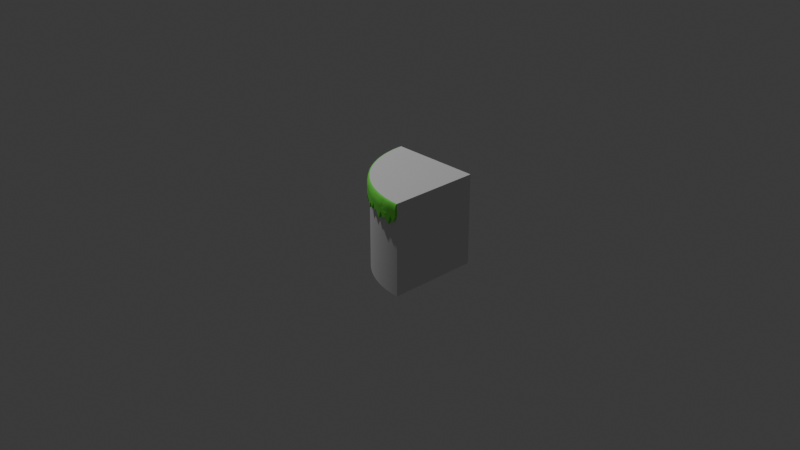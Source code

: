 # Source: Cake_2.0.blend  (saved by Blender 4.0.36; exported with 4.5.12 LTS)
import bpy
from mathutils import Matrix  # noqa: F401  (used for matrix-valued properties, if any)

bpy.ops.wm.read_factory_settings(use_empty=True)
scene = bpy.context.scene
scene.name = 'Scene'

# ---- collections
col_collection = bpy.data.collections.new('Collection'); scene.collection.children.link(col_collection)

# ---- materials (node trees are filled in below, after node groups)
mat_material = bpy.data.materials.new('Material')
mat_material.use_transparent_shadow = False

# ---- material node trees
mat_material.use_nodes = True; mat_material.node_tree.nodes.clear()
_N = mat_material.node_tree.nodes; _L = mat_material.node_tree.links
n0 = _N.new('ShaderNodeBsdfPrincipled'); n0.name = 'Principled BSDF'; n0.location = (10, 300)
n0.inputs[0].default_value = (0.1934, 0.8824, 0.101, 1.0)
n0.inputs[2].default_value = 1.0
n0.inputs[3].default_value = 1.45
n1 = _N.new('ShaderNodeOutputMaterial'); n1.name = 'Material Output'; n1.location = (300, 300)
_L.new(n0.outputs[0], n1.inputs[0])
n1.is_active_output = True

# ---- world
world_world = bpy.data.worlds.new('World'); scene.world = world_world
world_world.use_nodes = True; world_world.node_tree.nodes.clear()
_N = world_world.node_tree.nodes; _L = world_world.node_tree.links
n0 = _N.new('ShaderNodeOutputWorld'); n0.name = 'World Output'; n0.location = (300, 300)
n1 = _N.new('ShaderNodeBackground'); n1.name = 'Background'; n1.location = (10, 300)
n1.inputs[0].default_value = (0.05088, 0.05088, 0.05088, 1.0)
_L.new(n1.outputs[0], n0.inputs[0])
n0.is_active_output = True
world_world.color = (0.05088, 0.05088, 0.05088)
world_world.use_sun_shadow = False
world_world.sun_shadow_jitter_overblur = 0.0

# ---- cameras
cam_camera = bpy.data.cameras.new('Camera')
cam_camera.clip_end = 100.0
cam_camera.ortho_scale = 7.314

# ---- lights
light_light = bpy.data.lights.new('Light', 'POINT')
light_light.transmission_factor = 0.0
light_light.use_soft_falloff = False
light_light.energy = 1000.0
light_light.shadow_soft_size = 0.1
light_light.shadow_maximum_resolution = 0.006
light_light.use_absolute_resolution = True

# ---- meshes
me_cube_001 = bpy.data.meshes.new('Cube.001')
me_cube_001.from_pydata([(-0.5239, 0.5023, 0.4281), (-0.4981, 0.5019, 0.5), (-0.5236, 0.5023, 0.4408), (-0.5226, 0.5023, 0.452), (-0.5211, 0.5023, 0.4619), (-0.5189, 0.5023, 0.4711), (-0.5163, 0.5023, 0.4793), (-0.5132, 0.5022, 0.4862), (-0.5098, 0.5022, 0.4919), (-0.5061, 0.5022, 0.496), (-0.5021, 0.5022, 0.4985), (-0.5239, 0.5022, 0.4074), (-0.5239, 0.5023, 0.3859), (-0.5239, 0.5023, 0.3677), (-0.2083, -0.2065, 0.5), (-0.2215, -0.1926, 0.5001), (-0.2353, -0.1781, 0.5), (-0.2613, -0.1486, 0.5), (-0.2861, -0.1182, 0.5), (-0.3096, -0.08675, 0.5), (-0.3229, -0.06784, 0.5), (-0.3399, -0.04185, 0.5), (-0.353, -0.02128, 0.5), (-0.3727, 0.01269, 0.5), (-0.3911, 0.0474, 0.5), (-0.4002, 0.06618, 0.5), (-0.4121, 0.09199, 0.5), (-0.4236, 0.1188, 0.5), (-0.4378, 0.1555, 0.5), (-0.4454, 0.1774, 0.5001), (-0.4547, 0.2068, 0.5), (-0.4617, 0.2303, 0.5), (-0.4715, 0.2683, 0.5), (-0.4797, 0.3067, 0.5), (-0.4864, 0.3454, 0.5), (-0.4892, 0.3654, 0.5), (-0.4917, 0.3843, 0.5), (-0.4953, 0.4234, 0.5), (-0.4975, 0.4626, 0.5), (-0.5023, 0.4627, 0.4985), (-0.5025, 0.4245, 0.4983), (-0.4999, 0.3888, 0.4987), (-0.4955, 0.3642, 0.4987), (-0.4901, 0.3371, 0.4989), (-0.4841, 0.3016, 0.4991), (-0.4776, 0.2676, 0.4991), (-0.4699, 0.2326, 0.499), (-0.4612, 0.2061, 0.4989), (-0.4517, 0.1767, 0.499), (-0.4422, 0.1502, 0.4992), (-0.4306, 0.1188, 0.499), (-0.4183, 0.09122, 0.4987), (-0.4064, 0.06456, 0.4989), (-0.3933, 0.04212, 0.499), (-0.3783, 0.01076, 0.499), (-0.363, -0.01586, 0.499), (-0.3471, -0.04137, 0.4988), (-0.3294, -0.0674, 0.4989), (-0.3137, -0.09037, 0.4991), (-0.2936, -0.1175, 0.4987), (-0.2727, -0.1418, 0.499), (-0.2507, -0.1665, 0.499), (-0.228, -0.1908, 0.4988), (-0.2079, -0.2113, 0.4994), (-0.5062, 0.4619, 0.496), (-0.5064, 0.4256, 0.4949), (-0.5049, 0.3911, 0.4949), (-0.5002, 0.3627, 0.4952), (-0.4946, 0.3314, 0.4955), (-0.4885, 0.2981, 0.496), (-0.4822, 0.2666, 0.496), (-0.4746, 0.2341, 0.4958), (-0.4658, 0.2054, 0.4956), (-0.4563, 0.1761, 0.4958), (-0.4462, 0.1476, 0.496), (-0.4354, 0.1186, 0.4958), (-0.4232, 0.09047, 0.4953), (-0.4111, 0.06417, 0.4957), (-0.398, 0.03883, 0.4958), (-0.3832, 0.01111, 0.4956), (-0.3684, -0.01544, 0.4954), (-0.3526, -0.04098, 0.4956), (-0.3352, -0.06691, 0.4958), (-0.3177, -0.09205, 0.4957), (-0.3, -0.1169, 0.4952), (-0.2788, -0.1413, 0.4955), (-0.2571, -0.1659, 0.4954), (-0.2344, -0.19, 0.495), (-0.21, -0.2144, 0.4974), (-0.51, 0.4606, 0.4919), (-0.5101, 0.4254, 0.4889), (-0.509, 0.3917, 0.4892), (-0.5042, 0.361, 0.4901), (-0.4985, 0.3283, 0.4907), (-0.4924, 0.2963, 0.4915), (-0.4862, 0.2655, 0.4915), (-0.4787, 0.2341, 0.4914), (-0.4699, 0.2048, 0.4911), (-0.4605, 0.1751, 0.4916), (-0.45, 0.146, 0.4918), (-0.4395, 0.1178, 0.4918), (-0.4276, 0.08985, 0.491), (-0.4153, 0.06387, 0.4916), (-0.4019, 0.03807, 0.4919), (-0.3872, 0.01137, 0.4912), (-0.3732, -0.01492, 0.4908), (-0.357, -0.04075, 0.4909), (-0.3403, -0.06652, 0.4914), (-0.3229, -0.0916, 0.4908), (-0.3053, -0.1164, 0.4905), (-0.2841, -0.1408, 0.4906), (-0.2624, -0.1653, 0.4906), (-0.2401, -0.1892, 0.4901), (-0.2135, -0.2169, 0.4949), (-0.5134, 0.4599, 0.4862), (-0.5136, 0.4249, 0.4818), (-0.5121, 0.3914, 0.4808), (-0.5074, 0.3587, 0.4821), (-0.5017, 0.3263, 0.4828), (-0.4956, 0.2947, 0.4841), (-0.4895, 0.264, 0.484), (-0.4822, 0.2336, 0.4843), (-0.4735, 0.2035, 0.4838), (-0.4641, 0.1739, 0.4847), (-0.4536, 0.1449, 0.485), (-0.4432, 0.1167, 0.4852), (-0.4317, 0.08919, 0.4842), (-0.4192, 0.06343, 0.485), (-0.4054, 0.03775, 0.4856), (-0.3909, 0.01158, 0.4844), (-0.3769, -0.01459, 0.484), (-0.3608, -0.04051, 0.4838), (-0.3448, -0.06614, 0.4848), (-0.3278, -0.09119, 0.484), (-0.3099, -0.1158, 0.4846), (-0.2888, -0.1403, 0.4847), (-0.2671, -0.1646, 0.4853), (-0.2451, -0.1884, 0.4857), (-0.2164, -0.2188, 0.4904), (-0.5165, 0.4591, 0.4793), (-0.5167, 0.4233, 0.4732), (-0.5152, 0.3894, 0.4719), (-0.5107, 0.3568, 0.473), (-0.5049, 0.3245, 0.4733), (-0.4989, 0.293, 0.4743), (-0.4929, 0.2625, 0.4744), (-0.4857, 0.2323, 0.4751), (-0.477, 0.2024, 0.4747), (-0.4677, 0.1729, 0.4757), (-0.4573, 0.144, 0.476), (-0.4469, 0.1158, 0.4763), (-0.4356, 0.08863, 0.4753), (-0.423, 0.06274, 0.4759), (-0.4091, 0.03733, 0.4767), (-0.3947, 0.01174, 0.4756), (-0.3805, -0.01413, 0.4772), (-0.3645, -0.04007, 0.4765), (-0.349, -0.06558, 0.4784), (-0.3324, -0.0906, 0.4779), (-0.314, -0.1153, 0.4784), (-0.293, -0.1397, 0.4791), (-0.2709, -0.1639, 0.4797), (-0.2493, -0.1878, 0.4806), (-0.2191, -0.2209, 0.4831), (-0.5191, 0.4579, 0.4711), (-0.5193, 0.4213, 0.4639), (-0.518, 0.3886, 0.4628), (-0.5141, 0.3562, 0.4639), (-0.5084, 0.324, 0.4641), (-0.5024, 0.2925, 0.4646), (-0.4964, 0.262, 0.4646), (-0.4893, 0.2319, 0.4655), (-0.4807, 0.2021, 0.4654), (-0.4715, 0.1726, 0.4663), (-0.4611, 0.1437, 0.4668), (-0.4507, 0.1156, 0.4671), (-0.4394, 0.08837, 0.4664), (-0.4269, 0.06242, 0.4666), (-0.413, 0.03725, 0.4678), (-0.3985, 0.012, 0.4673), (-0.3842, -0.01352, 0.4686), (-0.368, -0.03942, 0.468), (-0.3525, -0.06495, 0.4695), (-0.336, -0.09002, 0.4696), (-0.3176, -0.1147, 0.4694), (-0.2965, -0.1391, 0.4711), (-0.2741, -0.1632, 0.4711), (-0.2529, -0.1873, 0.4727), (-0.2211, -0.2223, 0.4734), (-0.5213, 0.4568, 0.459), (-0.5214, 0.4203, 0.4533), (-0.5207, 0.3887, 0.4531), (-0.5173, 0.3564, 0.4543), (-0.5117, 0.3241, 0.4541), (-0.5058, 0.2927, 0.4541), (-0.4998, 0.2624, 0.4534), (-0.4926, 0.2321, 0.4546), (-0.484, 0.2022, 0.455), (-0.4748, 0.1728, 0.4558), (-0.4645, 0.1439, 0.4565), (-0.4541, 0.1157, 0.4567), (-0.4429, 0.08882, 0.4549), (-0.4303, 0.06251, 0.4567), (-0.4164, 0.03741, 0.4583), (-0.4018, 0.01237, 0.4579), (-0.3875, -0.01281, 0.4592), (-0.3712, -0.03864, 0.4589), (-0.3559, -0.06374, 0.4582), (-0.3393, -0.08929, 0.4603), (-0.3209, -0.1141, 0.46), (-0.2995, -0.1386, 0.4618), (-0.2768, -0.1627, 0.4613), (-0.2558, -0.1869, 0.463), (-0.2225, -0.2234, 0.4621), (-0.5228, 0.4556, 0.4456), (-0.523, 0.4201, 0.4402), (-0.5229, 0.3886, 0.4411), (-0.5195, 0.3561, 0.4431), (-0.5139, 0.3234, 0.4422), (-0.5084, 0.2931, 0.443), (-0.5024, 0.263, 0.4407), (-0.4951, 0.2324, 0.4426), (-0.4865, 0.2029, 0.4422), (-0.4774, 0.1729, 0.4444), (-0.4671, 0.144, 0.4452), (-0.4568, 0.116, 0.4447), (-0.4457, 0.09006, 0.4391), (-0.433, 0.06309, 0.4437), (-0.4189, 0.03752, 0.4473), (-0.4044, 0.01301, 0.4458), (-0.3899, -0.01222, 0.4484), (-0.3738, -0.03746, 0.4472), (-0.3586, -0.06162, 0.443), (-0.3419, -0.08781, 0.447), (-0.3232, -0.1136, 0.4497), (-0.302, -0.1377, 0.4497), (-0.2791, -0.1623, 0.451), (-0.258, -0.1865, 0.4528), (-0.2234, -0.2244, 0.4518), (-0.5238, 0.4553, 0.4349), (-0.5245, 0.4194, 0.4289), (-0.5246, 0.3877, 0.4277), (-0.5207, 0.3562, 0.4276), (-0.5153, 0.3223, 0.4295), (-0.5101, 0.2935, 0.4318), (-0.5043, 0.264, 0.4286), (-0.4971, 0.2336, 0.4272), (-0.4887, 0.2046, 0.4252), (-0.4792, 0.1736, 0.4305), (-0.4688, 0.1438, 0.4343), (-0.4586, 0.1164, 0.4321), (-0.4482, 0.09186, 0.421), (-0.4351, 0.06423, 0.427), (-0.4208, 0.03811, 0.4329), (-0.4066, 0.0145, 0.4283), (-0.3917, -0.01125, 0.4341), (-0.3756, -0.03575, 0.4326), (-0.3608, -0.05891, 0.4252), (-0.3438, -0.08583, 0.4299), (-0.3248, -0.1123, 0.4354), (-0.3041, -0.1361, 0.4298), (-0.2809, -0.1615, 0.4367), (-0.2595, -0.1858, 0.4401), (-0.225, -0.2246, 0.4402), (-0.5241, 0.4551, 0.4235), (-0.5242, 0.421, 0.4138), (-0.5251, 0.3863, 0.4143), (-0.5211, 0.3604, 0.4116), (-0.5157, 0.321, 0.4184), (-0.5108, 0.2938, 0.4215), (-0.5053, 0.2654, 0.4181), (-0.4988, 0.237, 0.4071), (-0.4904, 0.2076, 0.4064), (-0.4805, 0.175, 0.4148), (-0.4694, 0.1435, 0.425), (-0.4597, 0.1174, 0.4202), (-0.4502, 0.09478, 0.4047), (-0.4367, 0.06589, 0.4099), (-0.4224, 0.03969, 0.4148), (-0.4083, 0.01662, 0.4092), (-0.393, -0.009827, 0.417), (-0.3766, -0.03384, 0.417), (-0.3621, -0.05559, 0.4073), (-0.3449, -0.08419, 0.4139), (-0.3268, -0.1096, 0.4164), (-0.3059, -0.134, 0.4093), (-0.2823, -0.1597, 0.4178), (-0.2605, -0.1844, 0.4272), (-0.2241, -0.2257, 0.428), (-0.2234, -0.2259, 0.3934), (-0.2626, -0.1814, 0.4001), (-0.2817, -0.1601, 0.39), (-0.3049, -0.1337, 0.3835), (-0.329, -0.1065, 0.3989), (-0.3466, -0.08095, 0.3962), (-0.3639, -0.05073, 0.3822), (-0.3774, -0.03163, 0.3966), (-0.3944, -0.00708, 0.3942), (-0.41, 0.01983, 0.3758), (-0.4244, 0.04304, 0.3875), (-0.4385, 0.06898, 0.3856), (-0.4531, 0.1016, 0.3792), (-0.461, 0.1199, 0.4043), (-0.4698, 0.1434, 0.4127), (-0.4818, 0.178, 0.3864), (-0.4907, 0.2082, 0.3696), (-0.5, 0.2418, 0.3679), (-0.5061, 0.2682, 0.4009), (-0.511, 0.294, 0.4076), (-0.5154, 0.3198, 0.401), (-0.5226, 0.362, 0.3899), (-0.5262, 0.392, 0.3784), (-0.5242, 0.4245, 0.3912), (-0.5241, 0.4566, 0.4036), (-0.2246, -0.2249, 0.3603), (-0.2659, -0.1782, 0.3644), (-0.2822, -0.1594, 0.358), (-0.3061, -0.1315, 0.3278), (-0.3302, -0.1049, 0.3914), (-0.3472, -0.07954, 0.3783), (-0.3677, -0.04495, 0.3508), (-0.3789, -0.02922, 0.3761), (-0.3958, -0.00506, 0.3672), (-0.411, 0.02122, 0.3254), (-0.4247, 0.04362, 0.3595), (-0.4397, 0.07184, 0.3628), (-0.4547, 0.1072, 0.3487), (-0.4632, 0.1253, 0.3856), (-0.4708, 0.145, 0.3982), (-0.4819, 0.1779, 0.3562), (-0.4899, 0.2054, 0.3588), (-0.5033, 0.255, 0.3214), (-0.5075, 0.2752, 0.3774), (-0.5115, 0.2959, 0.3907), (-0.5161, 0.3244, 0.3739), (-0.5224, 0.3636, 0.3773), (-0.5263, 0.4002, 0.332), (-0.5242, 0.4275, 0.3655), (-0.5241, 0.4583, 0.3859), (-0.231, -0.2181, 0.2831), (-0.2682, -0.1758, 0.3179), (-0.2819, -0.1597, 0.3457), (-0.3058, -0.1311, 0.2889), (-0.3301, -0.1048, 0.3671), (-0.3472, -0.07967, 0.365), (-0.3743, -0.03645, 0.309), (-0.3798, -0.02907, 0.3614), (-0.3964, -0.004584, 0.3425), (-0.4079, 0.02296, 0.2755), (-0.4246, 0.04312, 0.3336), (-0.4391, 0.07065, 0.3509), (-0.4549, 0.1111, 0.3092), (-0.4663, 0.1341, 0.3638), (-0.472, 0.1476, 0.3807), (-0.4822, 0.1787, 0.3227), (-0.4894, 0.2041, 0.3432), (-0.5052, 0.2632, 0.2816), (-0.5104, 0.2903, 0.3514), (-0.5132, 0.303, 0.367), (-0.516, 0.3263, 0.3157), (-0.5235, 0.3694, 0.3531), (-0.5248, 0.4108, 0.277), (-0.5262, 0.4355, 0.3368), (-0.5261, 0.4617, 0.3586), (0.4977, -0.5282, 0.4281), (0.4978, -0.5022, 0.5), (0.4977, -0.5279, 0.4405), (0.4977, -0.5269, 0.452), (0.4977, -0.5254, 0.4619), (0.4977, -0.5233, 0.4711), (0.4977, -0.5207, 0.4793), (0.4978, -0.5176, 0.4862), (0.4978, -0.5141, 0.4919), (0.4978, -0.5104, 0.496), (0.4978, -0.5065, 0.4985), (0.4977, -0.5282, 0.4074), (0.4977, -0.5282, 0.3859), (0.4977, -0.5282, 0.3677), (-0.1801, -0.2339, 0.5), (-0.162, -0.2501, 0.5), (-0.1508, -0.2601, 0.5), (-0.1206, -0.2851, 0.5), (-0.08938, -0.3089, 0.5), (-0.05726, -0.3315, 0.5), (-0.04007, -0.3426, 0.4998), (-0.01342, -0.3593, 0.5), (0.009508, -0.3729, 0.5), (0.04406, -0.3915, 0.5), (0.07931, -0.4088, 0.5), (0.09071, -0.4143, 0.5), (0.1152, -0.4247, 0.5), (0.1517, -0.4392, 0.5), (0.1888, -0.4522, 0.5), (0.2049, -0.4572, 0.4999), (0.2263, -0.4638, 0.5), (0.2642, -0.4738, 0.5), (0.3026, -0.4824, 0.5), (0.3412, -0.4895, 0.5), (0.359, -0.4921, 0.4999), (0.3801, -0.495, 0.5), (0.4191, -0.4991, 0.5), (0.4583, -0.5015, 0.5), (0.4611, -0.5064, 0.4992), (0.4222, -0.5045, 0.499), (0.3887, -0.5021, 0.4988), (0.3576, -0.4978, 0.4987), (0.3291, -0.4942, 0.4987), (0.2954, -0.4882, 0.499), (0.2641, -0.4814, 0.499), (0.2307, -0.4728, 0.4989), (0.203, -0.4641, 0.4988), (0.1803, -0.4577, 0.499), (0.1466, -0.4451, 0.4993), (0.1159, -0.4333, 0.499), (0.08979, -0.4209, 0.4987), (0.06781, -0.4107, 0.4989), (0.04053, -0.3969, 0.4989), (0.01224, -0.3812, 0.499), (-0.01306, -0.3663, 0.4989), (-0.03982, -0.3491, 0.4987), (-0.06111, -0.3372, 0.4989), (-0.08913, -0.3157, 0.499), (-0.1148, -0.2956, 0.4988), (-0.1424, -0.2732, 0.499), (-0.1617, -0.2564, 0.4991), (-0.183, -0.237, 0.4989), (0.4619, -0.5102, 0.4967), (0.4233, -0.5101, 0.4967), (0.3916, -0.5091, 0.4959), (0.3558, -0.5036, 0.4948), (0.3235, -0.499, 0.4949), (0.2915, -0.4932, 0.4953), (0.2623, -0.4872, 0.4952), (0.2316, -0.4794, 0.4951), (0.202, -0.4701, 0.495), (0.1763, -0.4629, 0.495), (0.1439, -0.4503, 0.4958), (0.1154, -0.4392, 0.4947), (0.08884, -0.4267, 0.495), (0.06309, -0.4147, 0.4951), (0.03861, -0.4018, 0.4953), (0.01313, -0.3873, 0.4952), (-0.01297, -0.3725, 0.495), (-0.0396, -0.3554, 0.4951), (-0.06263, -0.3402, 0.4952), (-0.08982, -0.3204, 0.4954), (-0.1145, -0.3019, 0.4952), (-0.1381, -0.2829, 0.4955), (-0.1615, -0.2628, 0.4954), (-0.1847, -0.2413, 0.4957), (0.4618, -0.514, 0.4926), (0.424, -0.5138, 0.4926), (0.3919, -0.5137, 0.4909), (0.3536, -0.5087, 0.489), (0.3215, -0.5038, 0.4891), (0.2896, -0.4982, 0.4898), (0.2603, -0.4923, 0.4897), (0.2306, -0.4847, 0.4897), (0.2005, -0.4753, 0.4895), (0.172, -0.467, 0.4898), (0.1421, -0.4553, 0.4908), (0.1142, -0.4444, 0.4894), (0.088, -0.4321, 0.49), (0.06242, -0.42, 0.4899), (0.03719, -0.4066, 0.4903), (0.01282, -0.3924, 0.4903), (-0.01313, -0.3778, 0.4896), (-0.03957, -0.3607, 0.4899), (-0.06435, -0.3444, 0.4899), (-0.08955, -0.326, 0.4902), (-0.1142, -0.3074, 0.4902), (-0.138, -0.2884, 0.4904), (-0.1612, -0.2685, 0.4903), (-0.1844, -0.2469, 0.491), (0.462, -0.5174, 0.4869), (0.424, -0.5173, 0.4869), (0.3918, -0.5171, 0.4842), (0.3506, -0.513, 0.4801), (0.3187, -0.5073, 0.4803), (0.2872, -0.5023, 0.4814), (0.2579, -0.4964, 0.4813), (0.2285, -0.4889, 0.4817), (0.1987, -0.4796, 0.4816), (0.1692, -0.4707, 0.4822), (0.1406, -0.4597, 0.4831), (0.1129, -0.449, 0.4824), (0.08696, -0.4368, 0.4823), (0.06128, -0.4247, 0.4824), (0.03621, -0.411, 0.4827), (0.01211, -0.3968, 0.4828), (-0.01346, -0.3822, 0.4817), (-0.03965, -0.3654, 0.482), (-0.06466, -0.349, 0.4827), (-0.08932, -0.3312, 0.4836), (-0.1139, -0.3124, 0.4835), (-0.1377, -0.2932, 0.4841), (-0.161, -0.2734, 0.4845), (-0.1841, -0.2516, 0.4849), (0.4621, -0.5205, 0.4799), (0.4233, -0.5203, 0.4799), (0.3917, -0.5202, 0.4756), (0.3481, -0.5162, 0.4702), (0.3164, -0.5103, 0.4705), (0.285, -0.5059, 0.4718), (0.2558, -0.5001, 0.4719), (0.2266, -0.4928, 0.4725), (0.1971, -0.4836, 0.4723), (0.1678, -0.4746, 0.4733), (0.1394, -0.4637, 0.4741), (0.1119, -0.453, 0.4742), (0.08581, -0.4411, 0.4733), (0.06021, -0.4286, 0.4735), (0.03539, -0.4149, 0.4736), (0.01139, -0.4005, 0.4737), (-0.01364, -0.3862, 0.4741), (-0.03957, -0.3696, 0.4747), (-0.06451, -0.3535, 0.4756), (-0.08909, -0.3359, 0.4767), (-0.1136, -0.317, 0.477), (-0.1374, -0.2976, 0.4774), (-0.1607, -0.2776, 0.4785), (-0.1838, -0.2557, 0.4786), (0.4619, -0.5231, 0.4718), (0.4229, -0.523, 0.4718), (0.3903, -0.5228, 0.4668), (0.3468, -0.519, 0.4598), (0.3152, -0.5132, 0.4604), (0.284, -0.5094, 0.4618), (0.2547, -0.5039, 0.462), (0.2256, -0.4967, 0.4628), (0.1962, -0.4876, 0.4628), (0.1671, -0.4784, 0.4639), (0.1388, -0.4678, 0.4647), (0.1113, -0.457, 0.4649), (0.08527, -0.4452, 0.4644), (0.05966, -0.4324, 0.4644), (0.03505, -0.4188, 0.4651), (0.01104, -0.404, 0.4652), (-0.01361, -0.3898, 0.4657), (-0.0393, -0.3734, 0.466), (-0.06424, -0.3573, 0.4669), (-0.08878, -0.3399, 0.4674), (-0.1132, -0.321, 0.4684), (-0.137, -0.3014, 0.4684), (-0.1604, -0.2811, 0.4702), (-0.1836, -0.2592, 0.4699), (0.4604, -0.5252, 0.4626), (0.4218, -0.5251, 0.4626), (0.3882, -0.5249, 0.4571), (0.3464, -0.5212, 0.4488), (0.3147, -0.5158, 0.4495), (0.2837, -0.5126, 0.4509), (0.2543, -0.5075, 0.451), (0.225, -0.5002, 0.4522), (0.1959, -0.4914, 0.4525), (0.1669, -0.4819, 0.4535), (0.1386, -0.4714, 0.4544), (0.1112, -0.4605, 0.4546), (0.08532, -0.449, 0.4533), (0.05946, -0.4358, 0.4545), (0.03492, -0.4221, 0.4555), (0.01087, -0.407, 0.4554), (-0.01347, -0.3927, 0.4563), (-0.03888, -0.3767, 0.4563), (-0.06339, -0.3603, 0.4561), (-0.08826, -0.3433, 0.4574), (-0.1128, -0.3244, 0.4592), (-0.1366, -0.3045, 0.4589), (-0.1601, -0.2838, 0.461), (-0.1834, -0.2622, 0.4604), (0.4595, -0.5268, 0.4527), (0.4205, -0.5266, 0.4527), (0.3859, -0.5265, 0.4456), (0.3454, -0.5223, 0.436), (0.3133, -0.5176, 0.4364), (0.2836, -0.5151, 0.4392), (0.2544, -0.5103, 0.4385), (0.2247, -0.5028, 0.4407), (0.196, -0.4943, 0.4401), (0.1666, -0.4846, 0.4425), (0.1384, -0.4741, 0.4434), (0.1112, -0.4633, 0.4428), (0.08606, -0.4522, 0.4377), (0.05972, -0.4388, 0.4415), (0.0348, -0.4245, 0.4447), (0.01102, -0.4096, 0.4431), (-0.01339, -0.3947, 0.4457), (-0.03809, -0.3794, 0.4443), (-0.06173, -0.3627, 0.4411), (-0.08708, -0.3462, 0.4438), (-0.1123, -0.3268, 0.4487), (-0.1358, -0.3069, 0.4467), (-0.1597, -0.2857, 0.4508), (-0.1833, -0.2642, 0.4502), (0.4579, -0.5277, 0.4412), (0.4193, -0.5275, 0.4412), (0.3843, -0.5274, 0.4334), (0.3433, -0.5237, 0.4239), (0.3119, -0.5188, 0.4226), (0.2839, -0.5166, 0.4275), (0.2552, -0.5123, 0.4265), (0.2256, -0.5049, 0.4262), (0.1974, -0.4968, 0.4243), (0.1672, -0.4866, 0.4294), (0.1381, -0.4758, 0.433), (0.1115, -0.4653, 0.4309), (0.08755, -0.455, 0.4202), (0.06063, -0.4413, 0.4255), (0.03521, -0.4264, 0.4308), (0.0122, -0.4121, 0.4261), (-0.0128, -0.3963, 0.4316), (-0.03664, -0.3817, 0.4299), (-0.0593, -0.3646, 0.423), (-0.08512, -0.3476, 0.4278), (-0.1113, -0.3287, 0.4337), (-0.1343, -0.3094, 0.4281), (-0.1591, -0.2875, 0.4358), (-0.1827, -0.2656, 0.4381), (0.457, -0.528, 0.4288), (0.4201, -0.5279, 0.4288), (0.3827, -0.5277, 0.4169), (0.3441, -0.5243, 0.4105), (0.3107, -0.5195, 0.4105), (0.2841, -0.5173, 0.4168), (0.2565, -0.5134, 0.4161), (0.2289, -0.5067, 0.4066), (0.2003, -0.4985, 0.4064), (0.1685, -0.4879, 0.4147), (0.1378, -0.4764, 0.4243), (0.1125, -0.4664, 0.4197), (0.09041, -0.4571, 0.4044), (0.06229, -0.4429, 0.4094), (0.03678, -0.4279, 0.4138), (0.01434, -0.4138, 0.4082), (-0.01142, -0.3974, 0.4152), (-0.03472, -0.3828, 0.4151), (-0.05651, -0.3664, 0.4059), (-0.08326, -0.3484, 0.4123), (-0.1083, -0.3305, 0.4149), (-0.1313, -0.3119, 0.4083), (-0.1575, -0.289, 0.4168), (-0.1814, -0.2665, 0.4257), (-0.1783, -0.269, 0.3987), (-0.1571, -0.2895, 0.3895), (-0.1295, -0.3119, 0.3826), (-0.1028, -0.3346, 0.3977), (-0.08078, -0.3503, 0.3949), (-0.05253, -0.3691, 0.3808), (-0.03264, -0.384, 0.3953), (-0.00888, -0.399, 0.393), (0.01743, -0.4157, 0.3748), (0.03996, -0.4301, 0.3867), (0.06526, -0.4448, 0.385), (0.09704, -0.4604, 0.3789), (0.1149, -0.4678, 0.4041), (0.1377, -0.4766, 0.4127), (0.1714, -0.4892, 0.3864), (0.2008, -0.4988, 0.3696), (0.2335, -0.508, 0.3655), (0.2592, -0.5142, 0.3971), (0.2844, -0.5177, 0.4012), (0.3097, -0.5216, 0.3901), (0.3429, -0.5242, 0.3789), (0.3814, -0.5277, 0.3984), (0.4226, -0.5279, 0.4081), (0.4575, -0.528, 0.4081), (-0.1754, -0.2709, 0.3658), (-0.161, -0.2855, 0.3611), (-0.1268, -0.3155, 0.3273), (-0.1008, -0.3362, 0.3903), (-0.0777, -0.3531, 0.377), (-0.04627, -0.3737, 0.3494), (-0.03032, -0.3854, 0.3747), (-0.006754, -0.4, 0.366), (0.01882, -0.4169, 0.3243), (0.04062, -0.4303, 0.3586), (0.06809, -0.4462, 0.3622), (0.1025, -0.4628, 0.3484), (0.1202, -0.47, 0.3855), (0.1393, -0.4774, 0.3982), (0.1714, -0.4892, 0.3562), (0.1981, -0.4979, 0.3588), (0.2464, -0.5113, 0.3163), (0.2661, -0.5156, 0.3705), (0.2862, -0.5187, 0.3818), (0.3139, -0.5229, 0.3586), (0.3492, -0.5271, 0.3656), (0.3816, -0.5278, 0.3716), (0.4264, -0.5279, 0.3716), (0.4612, -0.528, 0.3716), (-0.1826, -0.2653, 0.3074), (-0.1637, -0.2832, 0.3501), (-0.1289, -0.3138, 0.2887), (-0.0968, -0.3392, 0.3661), (-0.07721, -0.3543, 0.3638), (-0.03653, -0.3819, 0.3077), (-0.0301, -0.3861, 0.36), (-0.006312, -0.4005, 0.3413), (0.02052, -0.4173, 0.2744), (0.04013, -0.4303, 0.3326), (0.06694, -0.4457, 0.3503), (0.1063, -0.4648, 0.3088), (0.1287, -0.4734, 0.3637), (0.1419, -0.4784, 0.3807), (0.1721, -0.4896, 0.3227), (0.1968, -0.4975, 0.3432), (0.2544, -0.5133, 0.2767), (0.2807, -0.5184, 0.3403), (0.2931, -0.5205, 0.3545), (0.3157, -0.5237, 0.306), (0.3577, -0.528, 0.3252), (0.398, -0.5277, 0.2624), (0.4329, -0.5279, 0.3593), (0.4647, -0.5279, 0.3078), (-0.1966, -0.2283, 0.4969), (-0.202, -0.2471, 0.3716), (-0.2065, -0.2431, 0.3551), (-0.2039, -0.2476, 0.4329), (-0.2039, -0.2465, 0.4418), (-0.2025, -0.2429, 0.4628), (-0.2033, -0.2446, 0.4518), (-0.2008, -0.239, 0.4841), (-0.2019, -0.2413, 0.4745), (-0.1981, -0.2325, 0.4946), (-0.1994, -0.236, 0.4907), (-0.1955, -0.2237, 0.4992), (-0.2026, -0.2486, 0.4105), (-0.1949, -0.2195, 0.4999), (-0.2405, -0.2058, 0.451), (-0.2387, -0.2051, 0.4612), (-0.2367, -0.2047, 0.4724), (-0.2341, -0.2042, 0.4823), (-0.2414, -0.2083, 0.433), (-0.2428, -0.2051, 0.3634), (-0.2434, -0.205, 0.3721), (-0.2129, -0.2017, 0.5001), (-0.2389, -0.2108, 0.4108), (-0.2417, -0.207, 0.4416), (-0.2174, -0.2015, 0.4993), (-0.2223, -0.2022, 0.4964), (-0.227, -0.2029, 0.494), (-0.2309, -0.2034, 0.4896)], [], [(313, 264, 0, 11), (38, 1, 10, 39), (39, 10, 9, 64), (64, 9, 8, 89), (89, 8, 7, 114), (114, 7, 6, 139), (139, 6, 5, 164), (164, 5, 4, 189), (189, 4, 3, 214), (214, 3, 2, 239), (239, 2, 0, 264), (313, 11, 12, 338), (338, 12, 13, 363), (314, 734, 733, 339), (315, 316, 341, 340), (316, 317, 342, 341), (317, 318, 343, 342), (318, 319, 344, 343), (319, 320, 345, 344), (320, 321, 346, 345), (321, 322, 347, 346), (322, 323, 348, 347), (323, 324, 349, 348), (324, 325, 350, 349), (325, 326, 351, 350), (326, 327, 352, 351), (327, 328, 353, 352), (328, 329, 354, 353), (329, 330, 355, 354), (330, 331, 356, 355), (331, 332, 357, 356), (332, 333, 358, 357), (333, 334, 359, 358), (334, 335, 360, 359), (335, 336, 361, 360), (336, 337, 362, 361), (337, 338, 363, 362), (289, 736, 734, 314), (290, 291, 316, 315), (291, 292, 317, 316), (292, 293, 318, 317), (293, 294, 319, 318), (294, 295, 320, 319), (295, 296, 321, 320), (296, 297, 322, 321), (297, 298, 323, 322), (298, 299, 324, 323), (299, 300, 325, 324), (300, 301, 326, 325), (301, 302, 327, 326), (302, 303, 328, 327), (303, 304, 329, 328), (304, 305, 330, 329), (305, 306, 331, 330), (306, 307, 332, 331), (307, 308, 333, 332), (308, 309, 334, 333), (309, 310, 335, 334), (310, 311, 336, 335), (311, 312, 337, 336), (312, 313, 338, 337), (263, 737, 732, 288), (262, 261, 286, 287), (261, 260, 285, 286), (260, 259, 284, 285), (259, 258, 283, 284), (258, 257, 282, 283), (257, 256, 281, 282), (256, 255, 280, 281), (255, 254, 279, 280), (254, 253, 278, 279), (253, 252, 277, 278), (252, 251, 276, 277), (251, 250, 275, 276), (250, 249, 274, 275), (249, 248, 273, 274), (248, 247, 272, 273), (247, 246, 271, 272), (246, 245, 270, 271), (245, 244, 269, 270), (244, 243, 268, 269), (243, 242, 267, 268), (242, 241, 266, 267), (241, 240, 265, 266), (240, 239, 264, 265), (238, 263, 737, 728), (237, 236, 261, 262), (236, 235, 260, 261), (235, 234, 259, 260), (234, 233, 258, 259), (233, 232, 257, 258), (232, 231, 256, 257), (231, 230, 255, 256), (230, 229, 254, 255), (229, 228, 253, 254), (228, 227, 252, 253), (227, 226, 251, 252), (226, 225, 250, 251), (225, 224, 249, 250), (224, 223, 248, 249), (223, 222, 247, 248), (222, 221, 246, 247), (221, 220, 245, 246), (220, 219, 244, 245), (219, 218, 243, 244), (218, 217, 242, 243), (217, 216, 241, 242), (216, 215, 240, 241), (215, 214, 239, 240), (213, 238, 728, 729), (212, 211, 236, 237), (211, 210, 235, 236), (210, 209, 234, 235), (209, 208, 233, 234), (208, 207, 232, 233), (207, 206, 231, 232), (206, 205, 230, 231), (205, 204, 229, 230), (204, 203, 228, 229), (203, 202, 227, 228), (202, 201, 226, 227), (201, 200, 225, 226), (200, 199, 224, 225), (199, 198, 223, 224), (198, 197, 222, 223), (197, 196, 221, 222), (196, 195, 220, 221), (195, 194, 219, 220), (194, 193, 218, 219), (193, 192, 217, 218), (192, 191, 216, 217), (191, 190, 215, 216), (190, 189, 214, 215), (188, 730, 729, 213), (187, 186, 211, 212), (186, 185, 210, 211), (185, 184, 209, 210), (184, 183, 208, 209), (183, 182, 207, 208), (182, 181, 206, 207), (181, 180, 205, 206), (180, 179, 204, 205), (179, 178, 203, 204), (178, 177, 202, 203), (177, 176, 201, 202), (176, 175, 200, 201), (175, 174, 199, 200), (174, 173, 198, 199), (173, 172, 197, 198), (172, 171, 196, 197), (171, 170, 195, 196), (170, 169, 194, 195), (169, 168, 193, 194), (168, 167, 192, 193), (167, 166, 191, 192), (166, 165, 190, 191), (165, 164, 189, 190), (163, 731, 730, 188), (162, 161, 186, 187), (161, 160, 185, 186), (160, 159, 184, 185), (159, 158, 183, 184), (158, 157, 182, 183), (157, 156, 181, 182), (156, 155, 180, 181), (155, 154, 179, 180), (154, 153, 178, 179), (153, 152, 177, 178), (152, 151, 176, 177), (151, 150, 175, 176), (150, 149, 174, 175), (149, 148, 173, 174), (148, 147, 172, 173), (147, 146, 171, 172), (146, 145, 170, 171), (145, 144, 169, 170), (144, 143, 168, 169), (143, 142, 167, 168), (142, 141, 166, 167), (141, 140, 165, 166), (140, 139, 164, 165), (138, 741, 731, 163), (137, 136, 161, 162), (136, 135, 160, 161), (135, 134, 159, 160), (134, 133, 158, 159), (133, 132, 157, 158), (132, 131, 156, 157), (131, 130, 155, 156), (130, 129, 154, 155), (129, 128, 153, 154), (128, 127, 152, 153), (127, 126, 151, 152), (126, 125, 150, 151), (125, 124, 149, 150), (124, 123, 148, 149), (123, 122, 147, 148), (122, 121, 146, 147), (121, 120, 145, 146), (120, 119, 144, 145), (119, 118, 143, 144), (118, 117, 142, 143), (117, 116, 141, 142), (116, 115, 140, 141), (115, 114, 139, 140), (113, 138, 741, 740), (112, 111, 136, 137), (111, 110, 135, 136), (110, 109, 134, 135), (109, 108, 133, 134), (108, 107, 132, 133), (107, 106, 131, 132), (106, 105, 130, 131), (105, 104, 129, 130), (104, 103, 128, 129), (103, 102, 127, 128), (102, 101, 126, 127), (101, 100, 125, 126), (100, 99, 124, 125), (99, 98, 123, 124), (98, 97, 122, 123), (97, 96, 121, 122), (96, 95, 120, 121), (95, 94, 119, 120), (94, 93, 118, 119), (93, 92, 117, 118), (92, 91, 116, 117), (91, 90, 115, 116), (90, 89, 114, 115), (88, 739, 740, 113), (87, 86, 111, 112), (86, 85, 110, 111), (85, 84, 109, 110), (84, 83, 108, 109), (83, 82, 107, 108), (82, 81, 106, 107), (81, 80, 105, 106), (80, 79, 104, 105), (79, 78, 103, 104), (78, 77, 102, 103), (77, 76, 101, 102), (76, 75, 100, 101), (75, 74, 99, 100), (74, 73, 98, 99), (73, 72, 97, 98), (72, 71, 96, 97), (71, 70, 95, 96), (70, 69, 94, 95), (69, 68, 93, 94), (68, 67, 92, 93), (67, 66, 91, 92), (66, 65, 90, 91), (65, 64, 89, 90), (63, 738, 739, 88), (62, 61, 86, 87), (61, 60, 85, 86), (60, 59, 84, 85), (59, 58, 83, 84), (58, 57, 82, 83), (57, 56, 81, 82), (56, 55, 80, 81), (55, 54, 79, 80), (54, 53, 78, 79), (53, 52, 77, 78), (52, 51, 76, 77), (51, 50, 75, 76), (50, 49, 74, 75), (49, 48, 73, 74), (48, 47, 72, 73), (47, 46, 71, 72), (46, 45, 70, 71), (45, 44, 69, 70), (44, 43, 68, 69), (43, 42, 67, 68), (42, 41, 66, 67), (41, 40, 65, 66), (40, 39, 64, 65), (14, 735, 738, 63), (15, 16, 61, 62), (16, 17, 60, 61), (17, 18, 59, 60), (18, 19, 58, 59), (19, 20, 57, 58), (20, 21, 56, 57), (21, 22, 55, 56), (22, 23, 54, 55), (23, 24, 53, 54), (24, 25, 52, 53), (25, 26, 51, 52), (26, 27, 50, 51), (27, 28, 49, 50), (28, 29, 48, 49), (29, 30, 47, 48), (30, 31, 46, 47), (31, 32, 45, 46), (32, 33, 44, 45), (33, 34, 43, 44), (34, 35, 42, 43), (35, 36, 41, 42), (36, 37, 40, 41), (37, 38, 39, 40), (289, 288, 732, 736), (290, 287, 286, 291), (291, 286, 285, 292), (292, 285, 284, 293), (293, 284, 283, 294), (294, 283, 282, 295), (295, 282, 281, 296), (296, 281, 280, 297), (297, 280, 279, 298), (298, 279, 278, 299), (299, 278, 277, 300), (300, 277, 276, 301), (301, 276, 275, 302), (302, 275, 274, 303), (303, 274, 273, 304), (304, 273, 272, 305), (305, 272, 271, 306), (306, 271, 270, 307), (307, 270, 269, 308), (308, 269, 268, 309), (309, 268, 267, 310), (310, 267, 266, 311), (311, 266, 265, 312), (312, 265, 264, 313), (665, 375, 364, 618), (401, 402, 374, 365), (402, 426, 373, 374), (426, 450, 372, 373), (450, 474, 371, 372), (474, 498, 370, 371), (498, 522, 369, 370), (522, 546, 368, 369), (546, 570, 367, 368), (570, 594, 366, 367), (594, 618, 364, 366), (665, 689, 376, 375), (689, 713, 377, 376), (314, 339, 716, 715), (666, 690, 691, 667), (667, 691, 692, 668), (668, 692, 693, 669), (669, 693, 694, 670), (670, 694, 695, 671), (671, 695, 696, 672), (672, 696, 697, 673), (673, 697, 698, 674), (674, 698, 699, 675), (675, 699, 700, 676), (676, 700, 701, 677), (677, 701, 702, 678), (678, 702, 703, 679), (679, 703, 704, 680), (680, 704, 705, 681), (681, 705, 706, 682), (682, 706, 707, 683), (683, 707, 708, 684), (684, 708, 709, 685), (685, 709, 710, 686), (686, 710, 711, 687), (687, 711, 712, 688), (688, 712, 713, 689), (289, 314, 715, 726), (642, 666, 667, 643), (643, 667, 668, 644), (644, 668, 669, 645), (645, 669, 670, 646), (646, 670, 671, 647), (647, 671, 672, 648), (648, 672, 673, 649), (649, 673, 674, 650), (650, 674, 675, 651), (651, 675, 676, 652), (652, 676, 677, 653), (653, 677, 678, 654), (654, 678, 679, 655), (655, 679, 680, 656), (656, 680, 681, 657), (657, 681, 682, 658), (658, 682, 683, 659), (659, 683, 684, 660), (660, 684, 685, 661), (661, 685, 686, 662), (662, 686, 687, 663), (663, 687, 688, 664), (664, 688, 689, 665), (263, 288, 717, 718), (617, 641, 640, 616), (616, 640, 639, 615), (615, 639, 638, 614), (614, 638, 637, 613), (613, 637, 636, 612), (612, 636, 635, 611), (611, 635, 634, 610), (610, 634, 633, 609), (609, 633, 632, 608), (608, 632, 631, 607), (607, 631, 630, 606), (606, 630, 629, 605), (605, 629, 628, 604), (604, 628, 627, 603), (603, 627, 626, 602), (602, 626, 625, 601), (601, 625, 624, 600), (600, 624, 623, 599), (599, 623, 622, 598), (598, 622, 621, 597), (597, 621, 620, 596), (596, 620, 619, 595), (595, 619, 618, 594), (238, 263, 718, 720), (593, 617, 616, 592), (592, 616, 615, 591), (591, 615, 614, 590), (590, 614, 613, 589), (589, 613, 612, 588), (588, 612, 611, 587), (587, 611, 610, 586), (586, 610, 609, 585), (585, 609, 608, 584), (584, 608, 607, 583), (583, 607, 606, 582), (582, 606, 605, 581), (581, 605, 604, 580), (580, 604, 603, 579), (579, 603, 602, 578), (578, 602, 601, 577), (577, 601, 600, 576), (576, 600, 599, 575), (575, 599, 598, 574), (574, 598, 597, 573), (573, 597, 596, 572), (572, 596, 595, 571), (571, 595, 594, 570), (213, 238, 720, 719), (569, 593, 592, 568), (568, 592, 591, 567), (567, 591, 590, 566), (566, 590, 589, 565), (565, 589, 588, 564), (564, 588, 587, 563), (563, 587, 586, 562), (562, 586, 585, 561), (561, 585, 584, 560), (560, 584, 583, 559), (559, 583, 582, 558), (558, 582, 581, 557), (557, 581, 580, 556), (556, 580, 579, 555), (555, 579, 578, 554), (554, 578, 577, 553), (553, 577, 576, 552), (552, 576, 575, 551), (551, 575, 574, 550), (550, 574, 573, 549), (549, 573, 572, 548), (548, 572, 571, 547), (547, 571, 570, 546), (188, 722, 719, 213), (545, 569, 568, 544), (544, 568, 567, 543), (543, 567, 566, 542), (542, 566, 565, 541), (541, 565, 564, 540), (540, 564, 563, 539), (539, 563, 562, 538), (538, 562, 561, 537), (537, 561, 560, 536), (536, 560, 559, 535), (535, 559, 558, 534), (534, 558, 557, 533), (533, 557, 556, 532), (532, 556, 555, 531), (531, 555, 554, 530), (530, 554, 553, 529), (529, 553, 552, 528), (528, 552, 551, 527), (527, 551, 550, 526), (526, 550, 549, 525), (525, 549, 548, 524), (524, 548, 547, 523), (523, 547, 546, 522), (163, 721, 722, 188), (521, 545, 544, 520), (520, 544, 543, 519), (519, 543, 542, 518), (518, 542, 541, 517), (517, 541, 540, 516), (516, 540, 539, 515), (515, 539, 538, 514), (514, 538, 537, 513), (513, 537, 536, 512), (512, 536, 535, 511), (511, 535, 534, 510), (510, 534, 533, 509), (509, 533, 532, 508), (508, 532, 531, 507), (507, 531, 530, 506), (506, 530, 529, 505), (505, 529, 528, 504), (504, 528, 527, 503), (503, 527, 526, 502), (502, 526, 525, 501), (501, 525, 524, 500), (500, 524, 523, 499), (499, 523, 522, 498), (138, 163, 721, 724), (497, 521, 520, 496), (496, 520, 519, 495), (495, 519, 518, 494), (494, 518, 517, 493), (493, 517, 516, 492), (492, 516, 515, 491), (491, 515, 514, 490), (490, 514, 513, 489), (489, 513, 512, 488), (488, 512, 511, 487), (487, 511, 510, 486), (486, 510, 509, 485), (485, 509, 508, 484), (484, 508, 507, 483), (483, 507, 506, 482), (482, 506, 505, 481), (481, 505, 504, 480), (480, 504, 503, 479), (479, 503, 502, 478), (478, 502, 501, 477), (477, 501, 500, 476), (476, 500, 499, 475), (475, 499, 498, 474), (113, 138, 724, 723), (473, 497, 496, 472), (472, 496, 495, 471), (471, 495, 494, 470), (470, 494, 493, 469), (469, 493, 492, 468), (468, 492, 491, 467), (467, 491, 490, 466), (466, 490, 489, 465), (465, 489, 488, 464), (464, 488, 487, 463), (463, 487, 486, 462), (462, 486, 485, 461), (461, 485, 484, 460), (460, 484, 483, 459), (459, 483, 482, 458), (458, 482, 481, 457), (457, 481, 480, 456), (456, 480, 479, 455), (455, 479, 478, 454), (454, 478, 477, 453), (453, 477, 476, 452), (452, 476, 475, 451), (451, 475, 474, 450), (88, 113, 723, 714), (449, 473, 472, 448), (448, 472, 471, 447), (447, 471, 470, 446), (446, 470, 469, 445), (445, 469, 468, 444), (444, 468, 467, 443), (443, 467, 466, 442), (442, 466, 465, 441), (441, 465, 464, 440), (440, 464, 463, 439), (439, 463, 462, 438), (438, 462, 461, 437), (437, 461, 460, 436), (436, 460, 459, 435), (435, 459, 458, 434), (434, 458, 457, 433), (433, 457, 456, 432), (432, 456, 455, 431), (431, 455, 454, 430), (430, 454, 453, 429), (429, 453, 452, 428), (428, 452, 451, 427), (427, 451, 450, 426), (63, 88, 714, 725), (425, 449, 448, 424), (424, 448, 447, 423), (423, 447, 446, 422), (422, 446, 445, 421), (421, 445, 444, 420), (420, 444, 443, 419), (419, 443, 442, 418), (418, 442, 441, 417), (417, 441, 440, 416), (416, 440, 439, 415), (415, 439, 438, 414), (414, 438, 437, 413), (413, 437, 436, 412), (412, 436, 435, 411), (411, 435, 434, 410), (410, 434, 433, 409), (409, 433, 432, 408), (408, 432, 431, 407), (407, 431, 430, 406), (406, 430, 429, 405), (405, 429, 428, 404), (404, 428, 427, 403), (403, 427, 426, 402), (14, 63, 725, 727), (378, 425, 424, 379), (379, 424, 423, 380), (380, 423, 422, 381), (381, 422, 421, 382), (384, 419, 418, 385), (385, 418, 417, 386), (386, 417, 416, 387), (387, 416, 415, 388), (388, 415, 414, 389), (389, 414, 413, 390), (390, 413, 412, 391), (391, 412, 411, 392), (400, 403, 402, 401), (289, 726, 717, 288), (642, 643, 640, 641), (643, 644, 639, 640), (644, 645, 638, 639), (645, 646, 637, 638), (646, 647, 636, 637), (647, 648, 635, 636), (648, 649, 634, 635), (649, 650, 633, 634), (650, 651, 632, 633), (651, 652, 631, 632), (652, 653, 630, 631), (653, 654, 629, 630), (654, 655, 628, 629), (655, 656, 627, 628), (656, 657, 626, 627), (657, 658, 625, 626), (658, 659, 624, 625), (659, 660, 623, 624), (660, 661, 622, 623), (661, 662, 621, 622), (662, 663, 620, 621), (663, 664, 619, 620), (664, 665, 618, 619), (723, 473, 449, 714), (722, 545, 521, 721), (718, 617, 593, 720), (716, 690, 666, 715), (714, 449, 425, 725), (721, 521, 497, 724), (725, 425, 378, 727), (715, 666, 642, 726), (720, 593, 569, 719), (724, 497, 473, 723), (726, 642, 641, 717), (717, 641, 617, 718), (719, 569, 545, 722), (729, 730, 187, 212), (732, 737, 262, 287), (736, 732, 287, 290), (740, 739, 87, 112), (730, 731, 162, 187), (737, 728, 237, 262), (733, 734, 315, 340), (739, 87, 62, 738), (731, 162, 137, 741), (728, 729, 212, 237), (734, 736, 290, 315), (738, 735, 15, 62), (741, 740, 112, 137), (383, 382, 421, 420), (383, 420, 419, 384), (393, 392, 411, 410), (393, 410, 409, 394), (395, 408, 407, 396), (395, 394, 409, 408), (397, 396, 407, 406), (397, 406, 405, 398), (399, 404, 403, 400), (399, 398, 405, 404)])
_uv = me_cube_001.uv_layers.new(name='UVMap')
_uv.uv.foreach_set('vector', [0.8414, 0.1398, 0.8271, 0.1426, 0.8152, 0.1213, 0.8305, 0.119, 0.7632, 0.1492, 0.7561, 0.131, 0.7592, 0.1303, 0.7668, 0.1485, 0.7668, 0.1485, 0.7592, 0.1303, 0.7626, 0.1298, 0.7704, 0.1483, 0.7704, 0.1483, 0.7626, 0.1298, 0.7667, 0.1291, 0.7746, 0.1483, 0.7746, 0.1483, 0.7667, 0.1291, 0.7715, 0.1283, 0.7795, 0.1478, 0.7795, 0.1478, 0.7715, 0.1283, 0.7771, 0.1274, 0.7852, 0.1473, 0.7852, 0.1473, 0.7771, 0.1274, 0.7834, 0.1264, 0.7917, 0.1468, 0.7917, 0.1468, 0.7834, 0.1264, 0.7903, 0.1252, 0.8008, 0.1459, 0.8008, 0.1459, 0.7903, 0.1252, 0.7976, 0.1241, 0.8108, 0.1449, 0.8108, 0.1449, 0.7976, 0.1241, 0.8058, 0.1228, 0.8188, 0.1439, 0.8188, 0.1439, 0.8058, 0.1228, 0.8152, 0.1213, 0.8271, 0.1426, 0.8414, 0.1398, 0.8305, 0.119, 0.8463, 0.1165, 0.8542, 0.137, 0.8542, 0.137, 0.8463, 0.1165, 0.8598, 0.1144, 0.8739, 0.1324, 0.9432, 0.5003, 0.934, 0.4871, 0.9406, 0.4873, 1.003, 0.4957, 0.9393, 0.4701, 0.9436, 0.458, 0.9531, 0.458, 0.9749, 0.4679, 0.9436, 0.458, 0.9657, 0.4397, 0.9955, 0.4388, 0.9531, 0.458, 0.9657, 0.4397, 0.9161, 0.4237, 0.9346, 0.4232, 0.9955, 0.4388, 0.9161, 0.4237, 0.9248, 0.4088, 0.9349, 0.4084, 0.9346, 0.4232, 0.9248, 0.4088, 0.9436, 0.3885, 0.9749, 0.382, 0.9349, 0.4084, 0.9436, 0.3885, 0.9233, 0.3801, 0.9345, 0.3793, 0.9749, 0.382, 0.9233, 0.3801, 0.9282, 0.3657, 0.9468, 0.3642, 0.9345, 0.3793, 0.9282, 0.3657, 0.9577, 0.3492, 0.9958, 0.3469, 0.9468, 0.3642, 0.9577, 0.3492, 0.9299, 0.3382, 0.9496, 0.3372, 0.9958, 0.3469, 0.9299, 0.3382, 0.9247, 0.3231, 0.9338, 0.3231, 0.9496, 0.3372, 0.9247, 0.3231, 0.9319, 0.304, 0.9615, 0.2998, 0.9338, 0.3231, 0.9319, 0.304, 0.9022, 0.2967, 0.9177, 0.2909, 0.9615, 0.2998, 0.9022, 0.2967, 0.8906, 0.2876, 0.9034, 0.285, 0.9177, 0.2909, 0.8906, 0.2876, 0.9181, 0.2681, 0.9431, 0.2653, 0.9034, 0.285, 0.9181, 0.2681, 0.9127, 0.2548, 0.9246, 0.2542, 0.9431, 0.2653, 0.9127, 0.2548, 0.9342, 0.2275, 0.963, 0.2202, 0.9246, 0.2542, 0.9342, 0.2275, 0.8896, 0.2224, 0.9069, 0.2129, 0.963, 0.2202, 0.8896, 0.2224, 0.8768, 0.2136, 0.8934, 0.2081, 0.9069, 0.2129, 0.8768, 0.2136, 0.8851, 0.1985, 0.9281, 0.192, 0.8934, 0.2081, 0.8851, 0.1985, 0.8764, 0.1803, 0.8934, 0.1751, 0.9281, 0.192, 0.8764, 0.1803, 0.9039, 0.1584, 0.9431, 0.1478, 0.8934, 0.1751, 0.9039, 0.1584, 0.8745, 0.1491, 0.8945, 0.1424, 0.9431, 0.1478, 0.8745, 0.1491, 0.8542, 0.137, 0.8739, 0.1324, 0.8945, 0.1424, 0.9179, 0.5011, 0.9045, 0.4908, 0.934, 0.4871, 0.9432, 0.5003, 0.9122, 0.4727, 0.9193, 0.4588, 0.9436, 0.458, 0.9393, 0.4701, 0.9193, 0.4588, 0.9234, 0.4419, 0.9657, 0.4397, 0.9436, 0.458, 0.9234, 0.4419, 0.9106, 0.4248, 0.9161, 0.4237, 0.9657, 0.4397, 0.9106, 0.4248, 0.9113, 0.41, 0.9248, 0.4088, 0.9161, 0.4237, 0.9113, 0.41, 0.9202, 0.3929, 0.9436, 0.3885, 0.9248, 0.4088, 0.9202, 0.3929, 0.908, 0.3823, 0.9233, 0.3801, 0.9436, 0.3885, 0.908, 0.3823, 0.9079, 0.368, 0.9282, 0.3657, 0.9233, 0.3801, 0.9079, 0.368, 0.9196, 0.3523, 0.9577, 0.3492, 0.9282, 0.3657, 0.9196, 0.3523, 0.9088, 0.3399, 0.9299, 0.3382, 0.9577, 0.3492, 0.9088, 0.3399, 0.9079, 0.3258, 0.9247, 0.3231, 0.9299, 0.3382, 0.9079, 0.3258, 0.9094, 0.3085, 0.9319, 0.304, 0.9247, 0.3231, 0.9094, 0.3085, 0.8888, 0.3006, 0.9022, 0.2967, 0.9319, 0.304, 0.8888, 0.3006, 0.8801, 0.2894, 0.8906, 0.2876, 0.9022, 0.2967, 0.8801, 0.2894, 0.8955, 0.2704, 0.9181, 0.2681, 0.8906, 0.2876, 0.8955, 0.2704, 0.9043, 0.2543, 0.9127, 0.2548, 0.9181, 0.2681, 0.9043, 0.2543, 0.9012, 0.2377, 0.9342, 0.2275, 0.9127, 0.2548, 0.9012, 0.2377, 0.8732, 0.2277, 0.8896, 0.2224, 0.9342, 0.2275, 0.8732, 0.2277, 0.8646, 0.2161, 0.8768, 0.2136, 0.8896, 0.2224, 0.8646, 0.2161, 0.8657, 0.2033, 0.8851, 0.1985, 0.8768, 0.2136, 0.8657, 0.2033, 0.8674, 0.1823, 0.8764, 0.1803, 0.8851, 0.1985, 0.8674, 0.1823, 0.871, 0.1671, 0.9039, 0.1584, 0.8764, 0.1803, 0.871, 0.1671, 0.8561, 0.1533, 0.8745, 0.1491, 0.9039, 0.1584, 0.8561, 0.1533, 0.8414, 0.1398, 0.8542, 0.137, 0.8745, 0.1491, 0.8826, 0.5003, 0.8813, 0.4888, 0.8878, 0.4893, 0.8917, 0.5009, 0.8821, 0.4756, 0.8841, 0.4602, 0.8982, 0.4589, 0.8918, 0.4747, 0.8841, 0.4602, 0.8886, 0.4438, 0.9038, 0.4422, 0.8982, 0.4589, 0.8886, 0.4438, 0.8835, 0.4291, 0.8975, 0.4271, 0.9038, 0.4422, 0.8835, 0.4291, 0.8863, 0.4136, 0.8981, 0.4122, 0.8975, 0.4271, 0.8863, 0.4136, 0.8883, 0.3984, 0.9015, 0.3962, 0.8981, 0.4122, 0.8883, 0.3984, 0.8812, 0.3857, 0.8928, 0.3841, 0.9015, 0.3962, 0.8812, 0.3857, 0.8784, 0.3719, 0.891, 0.3703, 0.8928, 0.3841, 0.8784, 0.3719, 0.8807, 0.3577, 0.8948, 0.3556, 0.891, 0.3703, 0.8807, 0.3577, 0.8754, 0.3449, 0.8886, 0.3431, 0.8948, 0.3556, 0.8754, 0.3449, 0.8775, 0.3307, 0.89, 0.3288, 0.8886, 0.3431, 0.8775, 0.3307, 0.8793, 0.3161, 0.8911, 0.3135, 0.89, 0.3288, 0.8793, 0.3161, 0.8686, 0.3042, 0.8773, 0.3029, 0.8911, 0.3135, 0.8686, 0.3042, 0.864, 0.2908, 0.8709, 0.2902, 0.8773, 0.3029, 0.864, 0.2908, 0.8634, 0.2758, 0.8749, 0.2739, 0.8709, 0.2902, 0.8634, 0.2758, 0.8636, 0.2604, 0.877, 0.2574, 0.8749, 0.2739, 0.8636, 0.2604, 0.8585, 0.2465, 0.8728, 0.2432, 0.877, 0.2574, 0.8585, 0.2465, 0.8534, 0.2321, 0.8609, 0.2305, 0.8728, 0.2432, 0.8534, 0.2321, 0.8469, 0.2185, 0.8544, 0.2174, 0.8609, 0.2305, 0.8469, 0.2185, 0.8444, 0.2048, 0.8528, 0.2043, 0.8544, 0.2174, 0.8444, 0.2048, 0.8407, 0.1887, 0.8517, 0.1853, 0.8528, 0.2043, 0.8407, 0.1887, 0.8357, 0.1741, 0.8457, 0.1734, 0.8517, 0.1853, 0.8357, 0.1741, 0.8294, 0.1597, 0.8402, 0.1574, 0.8457, 0.1734, 0.8294, 0.1597, 0.8188, 0.1439, 0.8271, 0.1426, 0.8402, 0.1574, 0.8738, 0.5008, 0.8826, 0.5003, 0.8813, 0.4888, 0.8742, 0.4888, 0.8726, 0.4765, 0.8733, 0.4612, 0.8841, 0.4602, 0.8821, 0.4756, 0.8733, 0.4612, 0.8738, 0.4453, 0.8886, 0.4438, 0.8841, 0.4602, 0.8738, 0.4453, 0.873, 0.4303, 0.8835, 0.4291, 0.8886, 0.4438, 0.873, 0.4303, 0.8737, 0.4153, 0.8863, 0.4136, 0.8835, 0.4291, 0.8737, 0.4153, 0.8751, 0.4006, 0.8883, 0.3984, 0.8863, 0.4136, 0.8751, 0.4006, 0.8704, 0.3874, 0.8812, 0.3857, 0.8883, 0.3984, 0.8704, 0.3874, 0.8678, 0.3733, 0.8784, 0.3719, 0.8812, 0.3857, 0.8678, 0.3733, 0.8678, 0.3596, 0.8807, 0.3577, 0.8784, 0.3719, 0.8678, 0.3596, 0.8648, 0.3462, 0.8754, 0.3449, 0.8807, 0.3577, 0.8648, 0.3462, 0.8653, 0.3325, 0.8775, 0.3307, 0.8754, 0.3449, 0.8653, 0.3325, 0.8661, 0.3183, 0.8793, 0.3161, 0.8775, 0.3307, 0.8661, 0.3183, 0.8594, 0.3055, 0.8686, 0.3042, 0.8793, 0.3161, 0.8594, 0.3055, 0.856, 0.2917, 0.864, 0.2908, 0.8686, 0.3042, 0.856, 0.2917, 0.8533, 0.2774, 0.8634, 0.2758, 0.864, 0.2908, 0.8533, 0.2774, 0.8513, 0.2627, 0.8636, 0.2604, 0.8634, 0.2758, 0.8513, 0.2627, 0.8473, 0.2485, 0.8585, 0.2465, 0.8636, 0.2604, 0.8473, 0.2485, 0.8446, 0.2338, 0.8534, 0.2321, 0.8585, 0.2465, 0.8446, 0.2338, 0.8388, 0.2199, 0.8469, 0.2185, 0.8534, 0.2321, 0.8388, 0.2199, 0.8349, 0.2055, 0.8444, 0.2048, 0.8469, 0.2185, 0.8349, 0.2055, 0.8295, 0.1903, 0.8407, 0.1887, 0.8444, 0.2048, 0.8295, 0.1903, 0.8258, 0.1752, 0.8357, 0.1741, 0.8407, 0.1887, 0.8258, 0.1752, 0.821, 0.1607, 0.8294, 0.1597, 0.8357, 0.1741, 0.821, 0.1607, 0.8108, 0.1449, 0.8188, 0.1439, 0.8294, 0.1597, 0.8661, 0.5007, 0.8738, 0.5008, 0.8742, 0.4888, 0.8664, 0.4892, 0.8648, 0.4774, 0.8656, 0.4622, 0.8733, 0.4612, 0.8726, 0.4765, 0.8656, 0.4622, 0.8647, 0.4466, 0.8738, 0.4453, 0.8733, 0.4612, 0.8647, 0.4466, 0.8654, 0.4314, 0.873, 0.4303, 0.8738, 0.4453, 0.8654, 0.4314, 0.864, 0.417, 0.8737, 0.4153, 0.873, 0.4303, 0.864, 0.417, 0.8639, 0.4027, 0.8751, 0.4006, 0.8737, 0.4153, 0.8639, 0.4027, 0.8618, 0.3889, 0.8704, 0.3874, 0.8751, 0.4006, 0.8618, 0.3889, 0.8598, 0.3746, 0.8678, 0.3733, 0.8704, 0.3874, 0.8598, 0.3746, 0.8588, 0.361, 0.8678, 0.3596, 0.8678, 0.3733, 0.8588, 0.361, 0.8566, 0.3474, 0.8648, 0.3462, 0.8678, 0.3596, 0.8566, 0.3474, 0.8556, 0.3339, 0.8653, 0.3325, 0.8648, 0.3462, 0.8556, 0.3339, 0.8546, 0.3203, 0.8661, 0.3183, 0.8653, 0.3325, 0.8546, 0.3203, 0.8505, 0.3068, 0.8594, 0.3055, 0.8661, 0.3183, 0.8505, 0.3068, 0.8476, 0.2929, 0.856, 0.2917, 0.8594, 0.3055, 0.8476, 0.2929, 0.8449, 0.2786, 0.8533, 0.2774, 0.856, 0.2917, 0.8449, 0.2786, 0.8419, 0.2643, 0.8513, 0.2627, 0.8533, 0.2774, 0.8419, 0.2643, 0.8385, 0.2499, 0.8473, 0.2485, 0.8513, 0.2627, 0.8385, 0.2499, 0.8353, 0.2354, 0.8446, 0.2338, 0.8473, 0.2485, 0.8353, 0.2354, 0.8305, 0.2213, 0.8388, 0.2199, 0.8446, 0.2338, 0.8305, 0.2213, 0.826, 0.2065, 0.8349, 0.2055, 0.8388, 0.2199, 0.826, 0.2065, 0.8212, 0.1915, 0.8295, 0.1903, 0.8349, 0.2055, 0.8212, 0.1915, 0.817, 0.1764, 0.8258, 0.1752, 0.8295, 0.1903, 0.817, 0.1764, 0.8114, 0.162, 0.821, 0.1607, 0.8258, 0.1752, 0.8114, 0.162, 0.8008, 0.1459, 0.8108, 0.1449, 0.821, 0.1607, 0.8576, 0.5009, 0.8579, 0.4898, 0.8664, 0.4892, 0.8661, 0.5007, 0.8574, 0.4785, 0.8581, 0.4633, 0.8656, 0.4622, 0.8648, 0.4774, 0.8581, 0.4633, 0.8578, 0.4478, 0.8647, 0.4466, 0.8656, 0.4622, 0.8578, 0.4478, 0.8583, 0.4327, 0.8654, 0.4314, 0.8647, 0.4466, 0.8583, 0.4327, 0.857, 0.4184, 0.864, 0.417, 0.8654, 0.4314, 0.857, 0.4184, 0.8556, 0.4044, 0.8639, 0.4027, 0.864, 0.417, 0.8556, 0.4044, 0.855, 0.3903, 0.8618, 0.3889, 0.8639, 0.4027, 0.855, 0.3903, 0.8528, 0.376, 0.8598, 0.3746, 0.8618, 0.3889, 0.8528, 0.376, 0.8517, 0.3623, 0.8588, 0.361, 0.8598, 0.3746, 0.8517, 0.3623, 0.8494, 0.3487, 0.8566, 0.3474, 0.8588, 0.361, 0.8494, 0.3487, 0.8482, 0.3352, 0.8556, 0.3339, 0.8566, 0.3474, 0.8482, 0.3352, 0.846, 0.3218, 0.8546, 0.3203, 0.8556, 0.3339, 0.846, 0.3218, 0.8427, 0.3082, 0.8505, 0.3068, 0.8546, 0.3203, 0.8427, 0.3082, 0.8398, 0.2942, 0.8476, 0.2929, 0.8505, 0.3068, 0.8398, 0.2942, 0.8369, 0.28, 0.8449, 0.2786, 0.8476, 0.2929, 0.8369, 0.28, 0.8341, 0.2656, 0.8419, 0.2643, 0.8449, 0.2786, 0.8341, 0.2656, 0.8304, 0.2512, 0.8385, 0.2499, 0.8419, 0.2643, 0.8304, 0.2512, 0.827, 0.2369, 0.8353, 0.2354, 0.8385, 0.2499, 0.827, 0.2369, 0.8226, 0.2226, 0.8305, 0.2213, 0.8353, 0.2354, 0.8226, 0.2226, 0.8185, 0.2078, 0.826, 0.2065, 0.8305, 0.2213, 0.8185, 0.2078, 0.8139, 0.1927, 0.8212, 0.1915, 0.826, 0.2065, 0.8139, 0.1927, 0.8098, 0.1776, 0.817, 0.1764, 0.8212, 0.1915, 0.8098, 0.1776, 0.8033, 0.1628, 0.8114, 0.162, 0.817, 0.1764, 0.8033, 0.1628, 0.7917, 0.1468, 0.8008, 0.1459, 0.8114, 0.162, 0.8502, 0.5011, 0.8504, 0.4906, 0.8579, 0.4898, 0.8576, 0.5009, 0.8512, 0.4799, 0.8516, 0.4646, 0.8581, 0.4633, 0.8574, 0.4785, 0.8516, 0.4646, 0.8516, 0.4492, 0.8578, 0.4478, 0.8581, 0.4633, 0.8516, 0.4492, 0.8515, 0.4342, 0.8583, 0.4327, 0.8578, 0.4478, 0.8515, 0.4342, 0.8506, 0.4198, 0.857, 0.4184, 0.8583, 0.4327, 0.8506, 0.4198, 0.8489, 0.4058, 0.8556, 0.4044, 0.857, 0.4184, 0.8489, 0.4058, 0.8484, 0.3918, 0.855, 0.3903, 0.8556, 0.4044, 0.8484, 0.3918, 0.8462, 0.3775, 0.8528, 0.376, 0.855, 0.3903, 0.8462, 0.3775, 0.8452, 0.3637, 0.8517, 0.3623, 0.8528, 0.376, 0.8452, 0.3637, 0.8424, 0.3499, 0.8494, 0.3487, 0.8517, 0.3623, 0.8424, 0.3499, 0.8409, 0.3364, 0.8482, 0.3352, 0.8494, 0.3487, 0.8409, 0.3364, 0.839, 0.3229, 0.846, 0.3218, 0.8482, 0.3352, 0.839, 0.3229, 0.8356, 0.3093, 0.8427, 0.3082, 0.846, 0.3218, 0.8356, 0.3093, 0.8327, 0.2954, 0.8398, 0.2942, 0.8427, 0.3082, 0.8327, 0.2954, 0.8297, 0.2811, 0.8369, 0.28, 0.8398, 0.2942, 0.8297, 0.2811, 0.8268, 0.2667, 0.8341, 0.2656, 0.8369, 0.28, 0.8268, 0.2667, 0.823, 0.2523, 0.8304, 0.2512, 0.8341, 0.2656, 0.823, 0.2523, 0.8194, 0.2379, 0.827, 0.2369, 0.8304, 0.2512, 0.8194, 0.2379, 0.8151, 0.2236, 0.8226, 0.2226, 0.827, 0.2369, 0.8151, 0.2236, 0.8113, 0.2087, 0.8185, 0.2078, 0.8226, 0.2226, 0.8113, 0.2087, 0.8068, 0.1935, 0.8139, 0.1927, 0.8185, 0.2078, 0.8068, 0.1935, 0.8027, 0.1784, 0.8098, 0.1776, 0.8139, 0.1927, 0.8027, 0.1784, 0.796, 0.163, 0.8033, 0.1628, 0.8098, 0.1776, 0.796, 0.163, 0.7852, 0.1473, 0.7917, 0.1468, 0.8033, 0.1628, 0.8443, 0.5013, 0.8446, 0.4914, 0.8504, 0.4906, 0.8502, 0.5011, 0.8469, 0.4816, 0.8471, 0.4661, 0.8516, 0.4646, 0.8512, 0.4799, 0.8471, 0.4661, 0.8471, 0.4508, 0.8516, 0.4492, 0.8516, 0.4646, 0.8471, 0.4508, 0.8465, 0.4357, 0.8515, 0.4342, 0.8516, 0.4492, 0.8465, 0.4357, 0.8456, 0.4215, 0.8506, 0.4198, 0.8515, 0.4342, 0.8456, 0.4215, 0.8437, 0.4073, 0.8489, 0.4058, 0.8506, 0.4198, 0.8437, 0.4073, 0.8428, 0.3932, 0.8484, 0.3918, 0.8489, 0.4058, 0.8428, 0.3932, 0.8409, 0.3789, 0.8462, 0.3775, 0.8484, 0.3918, 0.8409, 0.3789, 0.8384, 0.365, 0.8452, 0.3637, 0.8462, 0.3775, 0.8384, 0.365, 0.8354, 0.351, 0.8424, 0.3499, 0.8452, 0.3637, 0.8354, 0.351, 0.8338, 0.3374, 0.8409, 0.3364, 0.8424, 0.3499, 0.8338, 0.3374, 0.832, 0.324, 0.839, 0.3229, 0.8409, 0.3364, 0.832, 0.324, 0.8285, 0.3102, 0.8356, 0.3093, 0.839, 0.3229, 0.8285, 0.3102, 0.8255, 0.2962, 0.8327, 0.2954, 0.8356, 0.3093, 0.8255, 0.2962, 0.8225, 0.2818, 0.8297, 0.2811, 0.8327, 0.2954, 0.8225, 0.2818, 0.8196, 0.2674, 0.8268, 0.2667, 0.8297, 0.2811, 0.8196, 0.2674, 0.8157, 0.2529, 0.823, 0.2523, 0.8268, 0.2667, 0.8157, 0.2529, 0.8118, 0.2385, 0.8194, 0.2379, 0.823, 0.2523, 0.8118, 0.2385, 0.8074, 0.2241, 0.8151, 0.2236, 0.8194, 0.2379, 0.8074, 0.2241, 0.8037, 0.2091, 0.8113, 0.2087, 0.8151, 0.2236, 0.8037, 0.2091, 0.7995, 0.1938, 0.8068, 0.1935, 0.8113, 0.2087, 0.7995, 0.1938, 0.7956, 0.1785, 0.8027, 0.1784, 0.8068, 0.1935, 0.7956, 0.1785, 0.7891, 0.1633, 0.796, 0.163, 0.8027, 0.1784, 0.7891, 0.1633, 0.7795, 0.1478, 0.7852, 0.1473, 0.796, 0.163, 0.8401, 0.5016, 0.8443, 0.5013, 0.8446, 0.4914, 0.8405, 0.4925, 0.8428, 0.4835, 0.8425, 0.4679, 0.8471, 0.4661, 0.8469, 0.4816, 0.8425, 0.4679, 0.8422, 0.4525, 0.8471, 0.4508, 0.8471, 0.4661, 0.8422, 0.4525, 0.8417, 0.4373, 0.8465, 0.4357, 0.8471, 0.4508, 0.8417, 0.4373, 0.84, 0.4232, 0.8456, 0.4215, 0.8465, 0.4357, 0.84, 0.4232, 0.8383, 0.4089, 0.8437, 0.4073, 0.8456, 0.4215, 0.8383, 0.4089, 0.8371, 0.3945, 0.8428, 0.3932, 0.8437, 0.4073, 0.8371, 0.3945, 0.8355, 0.3802, 0.8409, 0.3789, 0.8428, 0.3932, 0.8355, 0.3802, 0.8329, 0.3663, 0.8384, 0.365, 0.8409, 0.3789, 0.8329, 0.3663, 0.8303, 0.352, 0.8354, 0.351, 0.8384, 0.365, 0.8303, 0.352, 0.8283, 0.3384, 0.8338, 0.3374, 0.8354, 0.351, 0.8283, 0.3384, 0.8262, 0.3249, 0.832, 0.324, 0.8338, 0.3374, 0.8262, 0.3249, 0.823, 0.3108, 0.8285, 0.3102, 0.832, 0.324, 0.823, 0.3108, 0.8198, 0.2969, 0.8255, 0.2962, 0.8285, 0.3102, 0.8198, 0.2969, 0.8168, 0.2824, 0.8225, 0.2818, 0.8255, 0.2962, 0.8168, 0.2824, 0.8135, 0.2679, 0.8196, 0.2674, 0.8225, 0.2818, 0.8135, 0.2679, 0.8099, 0.2537, 0.8157, 0.2529, 0.8196, 0.2674, 0.8099, 0.2537, 0.8057, 0.2388, 0.8118, 0.2385, 0.8157, 0.2529, 0.8057, 0.2388, 0.8013, 0.2244, 0.8074, 0.2241, 0.8118, 0.2385, 0.8013, 0.2244, 0.7972, 0.2092, 0.8037, 0.2091, 0.8074, 0.2241, 0.7972, 0.2092, 0.7929, 0.1938, 0.7995, 0.1938, 0.8037, 0.2091, 0.7929, 0.1938, 0.7891, 0.1794, 0.7956, 0.1785, 0.7995, 0.1938, 0.7891, 0.1794, 0.7833, 0.164, 0.7891, 0.1633, 0.7956, 0.1785, 0.7833, 0.164, 0.7746, 0.1483, 0.7795, 0.1478, 0.7891, 0.1633, 0.8365, 0.502, 0.8371, 0.4938, 0.8405, 0.4925, 0.8401, 0.5016, 0.8382, 0.4856, 0.8381, 0.4698, 0.8425, 0.4679, 0.8428, 0.4835, 0.8381, 0.4698, 0.8376, 0.4544, 0.8422, 0.4525, 0.8425, 0.4679, 0.8376, 0.4544, 0.8373, 0.4391, 0.8417, 0.4373, 0.8422, 0.4525, 0.8373, 0.4391, 0.8355, 0.4249, 0.84, 0.4232, 0.8417, 0.4373, 0.8355, 0.4249, 0.8341, 0.4105, 0.8383, 0.4089, 0.84, 0.4232, 0.8341, 0.4105, 0.8328, 0.3959, 0.8371, 0.3945, 0.8383, 0.4089, 0.8328, 0.3959, 0.8313, 0.3818, 0.8355, 0.3802, 0.8371, 0.3945, 0.8313, 0.3818, 0.829, 0.3675, 0.8329, 0.3663, 0.8355, 0.3802, 0.829, 0.3675, 0.8263, 0.3528, 0.8303, 0.352, 0.8329, 0.3663, 0.8263, 0.3528, 0.8242, 0.3394, 0.8283, 0.3384, 0.8303, 0.352, 0.8242, 0.3394, 0.8219, 0.3258, 0.8262, 0.3249, 0.8283, 0.3384, 0.8219, 0.3258, 0.8189, 0.3115, 0.823, 0.3108, 0.8262, 0.3249, 0.8189, 0.3115, 0.8155, 0.2971, 0.8198, 0.2969, 0.823, 0.3108, 0.8155, 0.2971, 0.8124, 0.283, 0.8168, 0.2824, 0.8198, 0.2969, 0.8124, 0.283, 0.8091, 0.2686, 0.8135, 0.2679, 0.8168, 0.2824, 0.8091, 0.2686, 0.8057, 0.2546, 0.8099, 0.2537, 0.8135, 0.2679, 0.8057, 0.2546, 0.8012, 0.2393, 0.8057, 0.2388, 0.8099, 0.2537, 0.8012, 0.2393, 0.7967, 0.2244, 0.8013, 0.2244, 0.8057, 0.2388, 0.7967, 0.2244, 0.7921, 0.2087, 0.7972, 0.2092, 0.8013, 0.2244, 0.7921, 0.2087, 0.7879, 0.1939, 0.7929, 0.1938, 0.7972, 0.2092, 0.7879, 0.1939, 0.7843, 0.1806, 0.7891, 0.1794, 0.7929, 0.1938, 0.7843, 0.1806, 0.7781, 0.1648, 0.7833, 0.164, 0.7891, 0.1794, 0.7781, 0.1648, 0.7704, 0.1483, 0.7746, 0.1483, 0.7833, 0.164, 0.8333, 0.5016, 0.8334, 0.4951, 0.8371, 0.4938, 0.8365, 0.502, 0.8339, 0.488, 0.8339, 0.4721, 0.8381, 0.4698, 0.8382, 0.4856, 0.8339, 0.4721, 0.8336, 0.4565, 0.8376, 0.4544, 0.8381, 0.4698, 0.8336, 0.4565, 0.8332, 0.4413, 0.8373, 0.4391, 0.8376, 0.4544, 0.8332, 0.4413, 0.8315, 0.4256, 0.8355, 0.4249, 0.8373, 0.4391, 0.8315, 0.4256, 0.8301, 0.4124, 0.8341, 0.4105, 0.8355, 0.4249, 0.8301, 0.4124, 0.829, 0.3976, 0.8328, 0.3959, 0.8341, 0.4105, 0.829, 0.3976, 0.8273, 0.3834, 0.8313, 0.3818, 0.8328, 0.3959, 0.8273, 0.3834, 0.8252, 0.3691, 0.829, 0.3675, 0.8313, 0.3818, 0.8252, 0.3691, 0.8214, 0.3528, 0.8263, 0.3528, 0.829, 0.3675, 0.8214, 0.3528, 0.8204, 0.3405, 0.8242, 0.3394, 0.8263, 0.3528, 0.8204, 0.3405, 0.8176, 0.3268, 0.8219, 0.3258, 0.8242, 0.3394, 0.8176, 0.3268, 0.8149, 0.3126, 0.8189, 0.3115, 0.8219, 0.3258, 0.8149, 0.3126, 0.8112, 0.297, 0.8155, 0.2971, 0.8189, 0.3115, 0.8112, 0.297, 0.8083, 0.2838, 0.8124, 0.283, 0.8155, 0.2971, 0.8083, 0.2838, 0.8049, 0.2693, 0.8091, 0.2686, 0.8124, 0.283, 0.8049, 0.2693, 0.8022, 0.2562, 0.8057, 0.2546, 0.8091, 0.2686, 0.8022, 0.2562, 0.7971, 0.2398, 0.8012, 0.2393, 0.8057, 0.2546, 0.7971, 0.2398, 0.792, 0.2237, 0.7967, 0.2244, 0.8012, 0.2393, 0.792, 0.2237, 0.7867, 0.2071, 0.7921, 0.2087, 0.7967, 0.2244, 0.7867, 0.2071, 0.7833, 0.1941, 0.7879, 0.1939, 0.7921, 0.2087, 0.7833, 0.1941, 0.7803, 0.1824, 0.7843, 0.1806, 0.7879, 0.1939, 0.7803, 0.1824, 0.7746, 0.166, 0.7781, 0.1648, 0.7843, 0.1806, 0.7746, 0.166, 0.7668, 0.1485, 0.7704, 0.1483, 0.7781, 0.1648, 0.831, 0.4999, 0.831, 0.4967, 0.8334, 0.4951, 0.8333, 0.5016, 0.8311, 0.4907, 0.8313, 0.4811, 0.8339, 0.4721, 0.8339, 0.488, 0.8313, 0.4811, 0.8306, 0.4625, 0.8336, 0.4565, 0.8339, 0.4721, 0.8306, 0.4625, 0.8291, 0.4439, 0.8332, 0.4413, 0.8336, 0.4565, 0.8291, 0.4439, 0.8274, 0.4254, 0.8315, 0.4256, 0.8332, 0.4413, 0.8274, 0.4254, 0.8264, 0.4145, 0.8301, 0.4124, 0.8315, 0.4256, 0.8264, 0.4145, 0.8248, 0.3998, 0.829, 0.3976, 0.8301, 0.4124, 0.8248, 0.3998, 0.8235, 0.3883, 0.8273, 0.3834, 0.829, 0.3976, 0.8235, 0.3883, 0.8208, 0.3698, 0.8252, 0.3691, 0.8273, 0.3834, 0.8208, 0.3698, 0.8177, 0.3513, 0.8214, 0.3528, 0.8252, 0.3691, 0.8177, 0.3513, 0.8157, 0.3414, 0.8204, 0.3405, 0.8214, 0.3528, 0.8157, 0.3414, 0.8132, 0.328, 0.8176, 0.3268, 0.8204, 0.3405, 0.8132, 0.328, 0.8103, 0.3142, 0.8149, 0.3126, 0.8176, 0.3268, 0.8103, 0.3142, 0.8064, 0.2958, 0.8112, 0.297, 0.8149, 0.3126, 0.8064, 0.2958, 0.8038, 0.2849, 0.8083, 0.2838, 0.8112, 0.297, 0.8038, 0.2849, 0.8002, 0.2704, 0.8049, 0.2693, 0.8083, 0.2838, 0.8002, 0.2704, 0.7974, 0.2589, 0.8022, 0.2562, 0.8049, 0.2693, 0.7974, 0.2589, 0.7926, 0.2406, 0.7971, 0.2398, 0.8022, 0.2562, 0.7926, 0.2406, 0.7875, 0.2223, 0.792, 0.2237, 0.7971, 0.2398, 0.7875, 0.2223, 0.7818, 0.204, 0.7867, 0.2071, 0.792, 0.2237, 0.7818, 0.204, 0.7784, 0.1946, 0.7833, 0.1941, 0.7867, 0.2071, 0.7784, 0.1946, 0.7754, 0.1857, 0.7803, 0.1824, 0.7833, 0.1941, 0.7754, 0.1857, 0.7695, 0.1674, 0.7746, 0.166, 0.7803, 0.1824, 0.7695, 0.1674, 0.7632, 0.1492, 0.7668, 0.1485, 0.7746, 0.166, 0.9179, 0.5011, 0.8917, 0.5009, 0.8878, 0.4893, 0.9045, 0.4908, 0.9122, 0.4727, 0.8918, 0.4747, 0.8982, 0.4589, 0.9193, 0.4588, 0.9193, 0.4588, 0.8982, 0.4589, 0.9038, 0.4422, 0.9234, 0.4419, 0.9234, 0.4419, 0.9038, 0.4422, 0.8975, 0.4271, 0.9106, 0.4248, 0.9106, 0.4248, 0.8975, 0.4271, 0.8981, 0.4122, 0.9113, 0.41, 0.9113, 0.41, 0.8981, 0.4122, 0.9015, 0.3962, 0.9202, 0.3929, 0.9202, 0.3929, 0.9015, 0.3962, 0.8928, 0.3841, 0.908, 0.3823, 0.908, 0.3823, 0.8928, 0.3841, 0.891, 0.3703, 0.9079, 0.368, 0.9079, 0.368, 0.891, 0.3703, 0.8948, 0.3556, 0.9196, 0.3523, 0.9196, 0.3523, 0.8948, 0.3556, 0.8886, 0.3431, 0.9088, 0.3399, 0.9088, 0.3399, 0.8886, 0.3431, 0.89, 0.3288, 0.9079, 0.3258, 0.9079, 0.3258, 0.89, 0.3288, 0.8911, 0.3135, 0.9094, 0.3085, 0.9094, 0.3085, 0.8911, 0.3135, 0.8773, 0.3029, 0.8888, 0.3006, 0.8888, 0.3006, 0.8773, 0.3029, 0.8709, 0.2902, 0.8801, 0.2894, 0.8801, 0.2894, 0.8709, 0.2902, 0.8749, 0.2739, 0.8955, 0.2704, 0.8955, 0.2704, 0.8749, 0.2739, 0.877, 0.2574, 0.9043, 0.2543, 0.9043, 0.2543, 0.877, 0.2574, 0.8728, 0.2432, 0.9012, 0.2377, 0.9012, 0.2377, 0.8728, 0.2432, 0.8609, 0.2305, 0.8732, 0.2277, 0.8732, 0.2277, 0.8609, 0.2305, 0.8544, 0.2174, 0.8646, 0.2161, 0.8646, 0.2161, 0.8544, 0.2174, 0.8528, 0.2043, 0.8657, 0.2033, 0.8657, 0.2033, 0.8528, 0.2043, 0.8517, 0.1853, 0.8674, 0.1823, 0.8674, 0.1823, 0.8517, 0.1853, 0.8457, 0.1734, 0.871, 0.1671, 0.871, 0.1671, 0.8457, 0.1734, 0.8402, 0.1574, 0.8561, 0.1533, 0.8561, 0.1533, 0.8402, 0.1574, 0.8271, 0.1426, 0.8414, 0.1398, 0.8375, 0.8622, 0.8304, 0.8809, 0.8152, 0.8784, 0.8224, 0.8595, 0.7634, 0.8502, 0.7663, 0.8521, 0.7595, 0.8689, 0.7561, 0.8684, 0.7663, 0.8521, 0.7695, 0.853, 0.7628, 0.8695, 0.7595, 0.8689, 0.7695, 0.853, 0.7735, 0.8537, 0.7669, 0.8702, 0.7628, 0.8695, 0.7735, 0.8537, 0.7782, 0.8546, 0.7717, 0.871, 0.7669, 0.8702, 0.7782, 0.8546, 0.7837, 0.8556, 0.7772, 0.872, 0.7717, 0.871, 0.7837, 0.8556, 0.79, 0.8565, 0.7835, 0.873, 0.7772, 0.872, 0.79, 0.8565, 0.7971, 0.857, 0.7903, 0.8742, 0.7835, 0.873, 0.7971, 0.857, 0.8045, 0.8578, 0.7977, 0.8754, 0.7903, 0.8742, 0.8045, 0.8578, 0.8132, 0.8584, 0.8061, 0.8769, 0.7977, 0.8754, 0.8132, 0.8584, 0.8224, 0.8595, 0.8152, 0.8784, 0.8061, 0.8769, 0.8375, 0.8622, 0.8636, 0.8681, 0.8462, 0.8834, 0.8304, 0.8809, 0.8636, 0.8681, 0.91, 0.8772, 0.8596, 0.8856, 0.8462, 0.8834, 0.9432, 0.5003, 1.003, 0.4957, 0.9472, 0.5128, 0.9345, 0.5157, 0.9385, 0.5329, 0.9834, 0.5291, 0.9502, 0.5413, 0.9417, 0.5429, 0.9417, 0.5429, 0.9502, 0.5413, 0.996, 0.5649, 0.9664, 0.5655, 0.9664, 0.5655, 0.996, 0.5649, 0.9357, 0.5831, 0.9175, 0.5802, 0.9175, 0.5802, 0.9357, 0.5831, 0.9365, 0.5951, 0.9265, 0.5942, 0.9265, 0.5942, 0.9365, 0.5951, 0.9768, 0.6205, 0.9456, 0.6131, 0.9456, 0.6131, 0.9768, 0.6205, 0.9365, 0.6226, 0.9254, 0.6218, 0.9254, 0.6218, 0.9365, 0.6226, 0.9491, 0.6367, 0.9303, 0.6354, 0.9303, 0.6354, 0.9491, 0.6367, 0.9977, 0.6548, 0.9599, 0.6519, 0.9599, 0.6519, 0.9977, 0.6548, 0.9518, 0.6636, 0.9321, 0.6626, 0.9321, 0.6626, 0.9518, 0.6636, 0.9361, 0.6776, 0.9269, 0.6776, 0.9269, 0.6776, 0.9361, 0.6776, 0.9636, 0.701, 0.934, 0.6966, 0.934, 0.6966, 0.9636, 0.701, 0.9199, 0.7092, 0.9043, 0.7035, 0.9043, 0.7035, 0.9199, 0.7092, 0.9056, 0.7149, 0.8928, 0.7124, 0.8928, 0.7124, 0.9056, 0.7149, 0.9454, 0.7343, 0.9203, 0.7315, 0.9203, 0.7315, 0.9454, 0.7343, 0.9268, 0.7452, 0.915, 0.7446, 0.915, 0.7446, 0.9268, 0.7452, 0.9689, 0.7791, 0.9402, 0.7718, 0.9402, 0.7718, 0.9689, 0.7791, 0.9174, 0.7864, 0.8969, 0.7767, 0.8969, 0.7767, 0.9174, 0.7864, 0.9049, 0.7911, 0.8856, 0.7852, 0.8856, 0.7852, 0.9049, 0.7911, 0.9375, 0.8068, 0.8986, 0.8006, 0.8986, 0.8006, 0.9375, 0.8068, 0.9163, 0.8248, 0.8877, 0.8165, 0.8877, 0.8165, 0.9163, 0.8248, 0.956, 0.8505, 0.8778, 0.831, 0.8778, 0.831, 0.956, 0.8505, 0.8779, 0.8563, 0.87, 0.8519, 0.87, 0.8519, 0.8779, 0.8563, 0.91, 0.8772, 0.8636, 0.8681, 0.9179, 0.5011, 0.9432, 0.5003, 0.9345, 0.5157, 0.9049, 0.5159, 0.9135, 0.5311, 0.9385, 0.5329, 0.9417, 0.5429, 0.9201, 0.5452, 0.9201, 0.5452, 0.9417, 0.5429, 0.9664, 0.5655, 0.9244, 0.5624, 0.9244, 0.5624, 0.9664, 0.5655, 0.9175, 0.5802, 0.912, 0.5788, 0.912, 0.5788, 0.9175, 0.5802, 0.9265, 0.5942, 0.9131, 0.5918, 0.9131, 0.5918, 0.9265, 0.5942, 0.9456, 0.6131, 0.9222, 0.6084, 0.9222, 0.6084, 0.9456, 0.6131, 0.9254, 0.6218, 0.91, 0.6198, 0.91, 0.6198, 0.9254, 0.6218, 0.9303, 0.6354, 0.9101, 0.6333, 0.9101, 0.6333, 0.9303, 0.6354, 0.9599, 0.6519, 0.9218, 0.6488, 0.9218, 0.6488, 0.9599, 0.6519, 0.9321, 0.6626, 0.911, 0.661, 0.911, 0.661, 0.9321, 0.6626, 0.9269, 0.6776, 0.91, 0.675, 0.91, 0.675, 0.9269, 0.6776, 0.934, 0.6966, 0.9116, 0.692, 0.9116, 0.692, 0.934, 0.6966, 0.9043, 0.7035, 0.891, 0.6997, 0.891, 0.6997, 0.9043, 0.7035, 0.8928, 0.7124, 0.8823, 0.7106, 0.8823, 0.7106, 0.8928, 0.7124, 0.9203, 0.7315, 0.8977, 0.7293, 0.8977, 0.7293, 0.9203, 0.7315, 0.915, 0.7446, 0.9066, 0.7451, 0.9066, 0.7451, 0.915, 0.7446, 0.9402, 0.7718, 0.9052, 0.7614, 0.9052, 0.7614, 0.9402, 0.7718, 0.8969, 0.7767, 0.8782, 0.771, 0.8782, 0.771, 0.8969, 0.7767, 0.8856, 0.7852, 0.8715, 0.7824, 0.8715, 0.7824, 0.8856, 0.7852, 0.8986, 0.8006, 0.8759, 0.7954, 0.8759, 0.7954, 0.8986, 0.8006, 0.8877, 0.8165, 0.8788, 0.8121, 0.8788, 0.8121, 0.8877, 0.8165, 0.8778, 0.831, 0.8581, 0.8281, 0.8581, 0.8281, 0.8778, 0.831, 0.87, 0.8519, 0.8439, 0.846, 0.8439, 0.846, 0.87, 0.8519, 0.8636, 0.8681, 0.8375, 0.8622, 0.8826, 0.5003, 0.8917, 0.5009, 0.8881, 0.515, 0.8814, 0.5146, 0.8839, 0.5281, 0.8933, 0.529, 0.8995, 0.5446, 0.8853, 0.5434, 0.8853, 0.5434, 0.8995, 0.5446, 0.9051, 0.5613, 0.8904, 0.5591, 0.8904, 0.5591, 0.9051, 0.5613, 0.8993, 0.5752, 0.8854, 0.5732, 0.8854, 0.5732, 0.8993, 0.5752, 0.9001, 0.5899, 0.8886, 0.5885, 0.8886, 0.5885, 0.9001, 0.5899, 0.9035, 0.6053, 0.8908, 0.6033, 0.8908, 0.6033, 0.9035, 0.6053, 0.8952, 0.618, 0.8842, 0.6164, 0.8842, 0.6164, 0.8952, 0.618, 0.8936, 0.631, 0.8815, 0.6296, 0.8815, 0.6296, 0.8936, 0.631, 0.8969, 0.6457, 0.8838, 0.6437, 0.8838, 0.6437, 0.8969, 0.6457, 0.891, 0.658, 0.8785, 0.6562, 0.8785, 0.6562, 0.891, 0.658, 0.8921, 0.6721, 0.8804, 0.6703, 0.8804, 0.6703, 0.8921, 0.6721, 0.8933, 0.6871, 0.8818, 0.6846, 0.8818, 0.6846, 0.8933, 0.6871, 0.8798, 0.6974, 0.8716, 0.6962, 0.8716, 0.6962, 0.8798, 0.6974, 0.8737, 0.7098, 0.8672, 0.7093, 0.8672, 0.7093, 0.8737, 0.7098, 0.8772, 0.7257, 0.8666, 0.7239, 0.8666, 0.7239, 0.8772, 0.7257, 0.8794, 0.7419, 0.8666, 0.739, 0.8666, 0.739, 0.8794, 0.7419, 0.8755, 0.7557, 0.8616, 0.7525, 0.8616, 0.7525, 0.8755, 0.7557, 0.8648, 0.7681, 0.8574, 0.7665, 0.8574, 0.7665, 0.8648, 0.7681, 0.8602, 0.7809, 0.8525, 0.7797, 0.8525, 0.7797, 0.8602, 0.7809, 0.8607, 0.7938, 0.8516, 0.7931, 0.8516, 0.7931, 0.8607, 0.7938, 0.8554, 0.8094, 0.8457, 0.8077, 0.8457, 0.8077, 0.8554, 0.8094, 0.8444, 0.8267, 0.8321, 0.8256, 0.8321, 0.8256, 0.8444, 0.8267, 0.8292, 0.8425, 0.8204, 0.8408, 0.8204, 0.8408, 0.8292, 0.8425, 0.8224, 0.8595, 0.8132, 0.8584, 0.8738, 0.5008, 0.8826, 0.5003, 0.8814, 0.5146, 0.8738, 0.5142, 0.8749, 0.5274, 0.8839, 0.5281, 0.8853, 0.5434, 0.8741, 0.5425, 0.8741, 0.5425, 0.8853, 0.5434, 0.8904, 0.5591, 0.8765, 0.5575, 0.8765, 0.5575, 0.8904, 0.5591, 0.8854, 0.5732, 0.8743, 0.572, 0.8743, 0.572, 0.8854, 0.5732, 0.8886, 0.5885, 0.8768, 0.587, 0.8768, 0.587, 0.8886, 0.5885, 0.8908, 0.6033, 0.8775, 0.6013, 0.8775, 0.6013, 0.8908, 0.6033, 0.8842, 0.6164, 0.8736, 0.6148, 0.8736, 0.6148, 0.8842, 0.6164, 0.8815, 0.6296, 0.871, 0.6284, 0.871, 0.6284, 0.8815, 0.6296, 0.8838, 0.6437, 0.8712, 0.6419, 0.8712, 0.6419, 0.8838, 0.6437, 0.8785, 0.6562, 0.8683, 0.655, 0.8683, 0.655, 0.8785, 0.6562, 0.8804, 0.6703, 0.8686, 0.6686, 0.8686, 0.6686, 0.8804, 0.6703, 0.8818, 0.6846, 0.869, 0.6825, 0.869, 0.6825, 0.8818, 0.6846, 0.8716, 0.6962, 0.8629, 0.695, 0.8629, 0.695, 0.8716, 0.6962, 0.8672, 0.7093, 0.8596, 0.7085, 0.8596, 0.7085, 0.8672, 0.7093, 0.8666, 0.7239, 0.857, 0.7224, 0.857, 0.7224, 0.8666, 0.7239, 0.8666, 0.739, 0.8552, 0.7369, 0.8552, 0.7369, 0.8666, 0.739, 0.8616, 0.7525, 0.8512, 0.7506, 0.8512, 0.7506, 0.8616, 0.7525, 0.8574, 0.7665, 0.8487, 0.7649, 0.8487, 0.7649, 0.8574, 0.7665, 0.8525, 0.7797, 0.844, 0.7783, 0.844, 0.7783, 0.8525, 0.7797, 0.8516, 0.7931, 0.8413, 0.7923, 0.8413, 0.7923, 0.8516, 0.7931, 0.8457, 0.8077, 0.8365, 0.8073, 0.8365, 0.8073, 0.8457, 0.8077, 0.8321, 0.8256, 0.8231, 0.825, 0.8231, 0.825, 0.8321, 0.8256, 0.8204, 0.8408, 0.8118, 0.84, 0.8118, 0.84, 0.8204, 0.8408, 0.8132, 0.8584, 0.8045, 0.8578, 0.8661, 0.5007, 0.8738, 0.5008, 0.8738, 0.5142, 0.8656, 0.5139, 0.8672, 0.5267, 0.8749, 0.5274, 0.8741, 0.5425, 0.8665, 0.5417, 0.8665, 0.5417, 0.8741, 0.5425, 0.8765, 0.5575, 0.8674, 0.5564, 0.8674, 0.5564, 0.8765, 0.5575, 0.8743, 0.572, 0.8665, 0.5709, 0.8665, 0.5709, 0.8743, 0.572, 0.8768, 0.587, 0.8667, 0.5854, 0.8667, 0.5854, 0.8768, 0.587, 0.8775, 0.6013, 0.8663, 0.5995, 0.8663, 0.5995, 0.8775, 0.6013, 0.8736, 0.6148, 0.8647, 0.6134, 0.8647, 0.6134, 0.8736, 0.6148, 0.871, 0.6284, 0.863, 0.6275, 0.863, 0.6275, 0.871, 0.6284, 0.8712, 0.6419, 0.862, 0.6408, 0.862, 0.6408, 0.8712, 0.6419, 0.8683, 0.655, 0.8602, 0.6541, 0.8602, 0.6541, 0.8683, 0.655, 0.8686, 0.6686, 0.859, 0.6672, 0.859, 0.6672, 0.8686, 0.6686, 0.869, 0.6825, 0.8576, 0.6807, 0.8576, 0.6807, 0.869, 0.6825, 0.8629, 0.695, 0.8542, 0.6937, 0.8542, 0.6937, 0.8629, 0.695, 0.8596, 0.7085, 0.8514, 0.7074, 0.8514, 0.7074, 0.8596, 0.7085, 0.857, 0.7224, 0.8489, 0.7213, 0.8489, 0.7213, 0.857, 0.7224, 0.8552, 0.7369, 0.8461, 0.7355, 0.8461, 0.7355, 0.8552, 0.7369, 0.8512, 0.7506, 0.8426, 0.7495, 0.8426, 0.7495, 0.8512, 0.7506, 0.8487, 0.7649, 0.8396, 0.7635, 0.8396, 0.7635, 0.8487, 0.7649, 0.844, 0.7783, 0.8354, 0.7771, 0.8354, 0.7771, 0.844, 0.7783, 0.8413, 0.7923, 0.8314, 0.7915, 0.8314, 0.7915, 0.8413, 0.7923, 0.8365, 0.8073, 0.827, 0.8064, 0.827, 0.8064, 0.8365, 0.8073, 0.8231, 0.825, 0.8143, 0.8248, 0.8143, 0.8248, 0.8231, 0.825, 0.8118, 0.84, 0.8044, 0.8394, 0.8044, 0.8394, 0.8118, 0.84, 0.8045, 0.8578, 0.7971, 0.857, 0.8576, 0.5009, 0.8568, 0.5135, 0.8656, 0.5139, 0.8661, 0.5007, 0.86, 0.5256, 0.8672, 0.5267, 0.8665, 0.5417, 0.8596, 0.5406, 0.8596, 0.5406, 0.8665, 0.5417, 0.8674, 0.5564, 0.8603, 0.5551, 0.8603, 0.5551, 0.8674, 0.5564, 0.8665, 0.5709, 0.8595, 0.5696, 0.8595, 0.5696, 0.8665, 0.5709, 0.8667, 0.5854, 0.8592, 0.584, 0.8592, 0.584, 0.8667, 0.5854, 0.8663, 0.5995, 0.8583, 0.5981, 0.8583, 0.5981, 0.8663, 0.5995, 0.8647, 0.6134, 0.8574, 0.6121, 0.8574, 0.6121, 0.8647, 0.6134, 0.863, 0.6275, 0.856, 0.6264, 0.856, 0.6264, 0.863, 0.6275, 0.862, 0.6408, 0.8545, 0.6397, 0.8545, 0.6397, 0.862, 0.6408, 0.8602, 0.6541, 0.853, 0.6529, 0.853, 0.6529, 0.8602, 0.6541, 0.859, 0.6672, 0.8515, 0.666, 0.8515, 0.666, 0.859, 0.6672, 0.8576, 0.6807, 0.8492, 0.6793, 0.8492, 0.6793, 0.8576, 0.6807, 0.8542, 0.6937, 0.8464, 0.6925, 0.8464, 0.6925, 0.8542, 0.6937, 0.8514, 0.7074, 0.8436, 0.7061, 0.8436, 0.7061, 0.8514, 0.7074, 0.8489, 0.7213, 0.841, 0.7201, 0.841, 0.7201, 0.8489, 0.7213, 0.8461, 0.7355, 0.8382, 0.7343, 0.8382, 0.7343, 0.8461, 0.7355, 0.8426, 0.7495, 0.8345, 0.7485, 0.8345, 0.7485, 0.8426, 0.7495, 0.8396, 0.7635, 0.8312, 0.7623, 0.8312, 0.7623, 0.8396, 0.7635, 0.8354, 0.7771, 0.8271, 0.7759, 0.8271, 0.7759, 0.8354, 0.7771, 0.8314, 0.7915, 0.8231, 0.7905, 0.8231, 0.7905, 0.8314, 0.7915, 0.827, 0.8064, 0.8188, 0.8054, 0.8188, 0.8054, 0.827, 0.8064, 0.8143, 0.8248, 0.8068, 0.8246, 0.8068, 0.8246, 0.8143, 0.8248, 0.8044, 0.8394, 0.7974, 0.8388, 0.7974, 0.8388, 0.8044, 0.8394, 0.7971, 0.857, 0.79, 0.8565, 0.8502, 0.5011, 0.8495, 0.5131, 0.8568, 0.5135, 0.8576, 0.5009, 0.8532, 0.5243, 0.86, 0.5256, 0.8596, 0.5406, 0.8532, 0.5393, 0.8532, 0.5393, 0.8596, 0.5406, 0.8603, 0.5551, 0.8534, 0.5537, 0.8534, 0.5537, 0.8603, 0.5551, 0.8595, 0.5696, 0.8529, 0.5681, 0.8529, 0.5681, 0.8595, 0.5696, 0.8592, 0.584, 0.8521, 0.5826, 0.8521, 0.5826, 0.8592, 0.584, 0.8583, 0.5981, 0.8516, 0.5967, 0.8516, 0.5967, 0.8583, 0.5981, 0.8574, 0.6121, 0.8507, 0.6107, 0.8507, 0.6107, 0.8574, 0.6121, 0.856, 0.6264, 0.8495, 0.6252, 0.8495, 0.6252, 0.856, 0.6264, 0.8545, 0.6397, 0.8479, 0.6387, 0.8479, 0.6387, 0.8545, 0.6397, 0.853, 0.6529, 0.8463, 0.6518, 0.8463, 0.6518, 0.853, 0.6529, 0.8515, 0.666, 0.8444, 0.665, 0.8444, 0.665, 0.8515, 0.666, 0.8492, 0.6793, 0.8422, 0.6782, 0.8422, 0.6782, 0.8492, 0.6793, 0.8464, 0.6925, 0.8391, 0.6915, 0.8391, 0.6915, 0.8464, 0.6925, 0.8436, 0.7061, 0.8362, 0.7051, 0.8362, 0.7051, 0.8436, 0.7061, 0.841, 0.7201, 0.8337, 0.7192, 0.8337, 0.7192, 0.841, 0.7201, 0.8382, 0.7343, 0.8306, 0.7334, 0.8306, 0.7334, 0.8382, 0.7343, 0.8345, 0.7485, 0.8269, 0.7476, 0.8269, 0.7476, 0.8345, 0.7485, 0.8312, 0.7623, 0.8235, 0.7615, 0.8235, 0.7615, 0.8312, 0.7623, 0.8271, 0.7759, 0.8194, 0.7751, 0.8194, 0.7751, 0.8271, 0.7759, 0.8231, 0.7905, 0.8153, 0.7898, 0.8153, 0.7898, 0.8231, 0.7905, 0.8188, 0.8054, 0.8108, 0.8047, 0.8108, 0.8047, 0.8188, 0.8054, 0.8068, 0.8246, 0.8, 0.8242, 0.8, 0.8242, 0.8068, 0.8246, 0.7974, 0.8388, 0.7912, 0.8379, 0.7912, 0.8379, 0.7974, 0.8388, 0.79, 0.8565, 0.7837, 0.8556, 0.8443, 0.5013, 0.8502, 0.5011, 0.8495, 0.5131, 0.8442, 0.5126, 0.848, 0.5229, 0.8532, 0.5243, 0.8532, 0.5393, 0.8482, 0.5379, 0.8482, 0.5379, 0.8532, 0.5393, 0.8534, 0.5537, 0.848, 0.5522, 0.848, 0.5522, 0.8534, 0.5537, 0.8529, 0.5681, 0.8475, 0.5665, 0.8475, 0.5665, 0.8529, 0.5681, 0.8521, 0.5826, 0.8464, 0.581, 0.8464, 0.581, 0.8521, 0.5826, 0.8516, 0.5967, 0.8458, 0.5952, 0.8458, 0.5952, 0.8516, 0.5967, 0.8507, 0.6107, 0.8447, 0.6093, 0.8447, 0.6093, 0.8507, 0.6107, 0.8495, 0.6252, 0.8434, 0.624, 0.8434, 0.624, 0.8495, 0.6252, 0.8479, 0.6387, 0.8407, 0.6377, 0.8407, 0.6377, 0.8479, 0.6387, 0.8463, 0.6518, 0.8391, 0.6508, 0.8391, 0.6508, 0.8463, 0.6518, 0.8444, 0.665, 0.8373, 0.6641, 0.8373, 0.6641, 0.8444, 0.665, 0.8422, 0.6782, 0.8349, 0.6773, 0.8349, 0.6773, 0.8422, 0.6782, 0.8391, 0.6915, 0.8324, 0.6906, 0.8324, 0.6906, 0.8391, 0.6915, 0.8362, 0.7051, 0.829, 0.7043, 0.829, 0.7043, 0.8362, 0.7051, 0.8337, 0.7192, 0.8265, 0.7185, 0.8265, 0.7185, 0.8337, 0.7192, 0.8306, 0.7334, 0.8231, 0.7328, 0.8231, 0.7328, 0.8306, 0.7334, 0.8269, 0.7476, 0.8195, 0.7472, 0.8195, 0.7472, 0.8269, 0.7476, 0.8235, 0.7615, 0.8159, 0.7612, 0.8159, 0.7612, 0.8235, 0.7615, 0.8194, 0.7751, 0.8116, 0.7749, 0.8116, 0.7749, 0.8194, 0.7751, 0.8153, 0.7898, 0.8075, 0.7897, 0.8075, 0.7897, 0.8153, 0.7898, 0.8108, 0.8047, 0.8029, 0.8046, 0.8029, 0.8046, 0.8108, 0.8047, 0.8, 0.8242, 0.7936, 0.8232, 0.7936, 0.8232, 0.8, 0.8242, 0.7912, 0.8379, 0.7856, 0.8373, 0.7856, 0.8373, 0.7912, 0.8379, 0.7837, 0.8556, 0.7782, 0.8546, 0.8401, 0.5016, 0.8443, 0.5013, 0.8442, 0.5126, 0.8404, 0.5119, 0.8429, 0.5212, 0.848, 0.5229, 0.8482, 0.5379, 0.8432, 0.5362, 0.8432, 0.5362, 0.8482, 0.5379, 0.848, 0.5522, 0.8427, 0.5506, 0.8427, 0.5506, 0.848, 0.5522, 0.8475, 0.5665, 0.842, 0.5648, 0.842, 0.5648, 0.8475, 0.5665, 0.8464, 0.581, 0.8408, 0.5793, 0.8408, 0.5793, 0.8464, 0.581, 0.8458, 0.5952, 0.8398, 0.5939, 0.8398, 0.5939, 0.8458, 0.5952, 0.8447, 0.6093, 0.8383, 0.6079, 0.8383, 0.6079, 0.8447, 0.6093, 0.8434, 0.624, 0.8369, 0.6227, 0.8369, 0.6227, 0.8434, 0.624, 0.8407, 0.6377, 0.8344, 0.6366, 0.8344, 0.6366, 0.8407, 0.6377, 0.8391, 0.6508, 0.8327, 0.6498, 0.8327, 0.6498, 0.8391, 0.6508, 0.8373, 0.6641, 0.8308, 0.6632, 0.8308, 0.6632, 0.8373, 0.6641, 0.8349, 0.6773, 0.8283, 0.6763, 0.8283, 0.6763, 0.8349, 0.6773, 0.8324, 0.6906, 0.8263, 0.6899, 0.8263, 0.6899, 0.8324, 0.6906, 0.829, 0.7043, 0.8225, 0.7037, 0.8225, 0.7037, 0.829, 0.7043, 0.8265, 0.7185, 0.8199, 0.7185, 0.8199, 0.7185, 0.8265, 0.7185, 0.8231, 0.7328, 0.8162, 0.7323, 0.8162, 0.7323, 0.8231, 0.7328, 0.8195, 0.7472, 0.8126, 0.7469, 0.8126, 0.7469, 0.8195, 0.7472, 0.8159, 0.7612, 0.8088, 0.761, 0.8088, 0.761, 0.8159, 0.7612, 0.8116, 0.7749, 0.8045, 0.7748, 0.8045, 0.7748, 0.8116, 0.7749, 0.8075, 0.7897, 0.8001, 0.7897, 0.8001, 0.7897, 0.8075, 0.7897, 0.8029, 0.8046, 0.7951, 0.8047, 0.7951, 0.8047, 0.8029, 0.8046, 0.7936, 0.8232, 0.7882, 0.8223, 0.7882, 0.8223, 0.7936, 0.8232, 0.7856, 0.8373, 0.7809, 0.8365, 0.7809, 0.8365, 0.7856, 0.8373, 0.7782, 0.8546, 0.7735, 0.8537, 0.8365, 0.502, 0.8401, 0.5016, 0.8404, 0.5119, 0.8369, 0.511, 0.8383, 0.5193, 0.8429, 0.5212, 0.8432, 0.5362, 0.8384, 0.5343, 0.8384, 0.5343, 0.8432, 0.5362, 0.8427, 0.5506, 0.838, 0.5488, 0.838, 0.5488, 0.8427, 0.5506, 0.842, 0.5648, 0.8372, 0.563, 0.8372, 0.563, 0.842, 0.5648, 0.8408, 0.5793, 0.8359, 0.5774, 0.8359, 0.5774, 0.8408, 0.5793, 0.8398, 0.5939, 0.8347, 0.5932, 0.8347, 0.5932, 0.8398, 0.5939, 0.8383, 0.6079, 0.8333, 0.6062, 0.8333, 0.6062, 0.8383, 0.6079, 0.8369, 0.6227, 0.8318, 0.6212, 0.8318, 0.6212, 0.8369, 0.6227, 0.8344, 0.6366, 0.8296, 0.6353, 0.8296, 0.6353, 0.8344, 0.6366, 0.8327, 0.6498, 0.8276, 0.649, 0.8276, 0.649, 0.8327, 0.6498, 0.8308, 0.6632, 0.8257, 0.6619, 0.8257, 0.6619, 0.8308, 0.6632, 0.8283, 0.6763, 0.823, 0.6752, 0.823, 0.6752, 0.8283, 0.6763, 0.8263, 0.6899, 0.8209, 0.689, 0.8209, 0.689, 0.8263, 0.6899, 0.8225, 0.7037, 0.8171, 0.7031, 0.8171, 0.7031, 0.8225, 0.7037, 0.8199, 0.7185, 0.8142, 0.7193, 0.8142, 0.7193, 0.8199, 0.7185, 0.8162, 0.7323, 0.8105, 0.7317, 0.8105, 0.7317, 0.8162, 0.7323, 0.8126, 0.7469, 0.8071, 0.7462, 0.8071, 0.7462, 0.8126, 0.7469, 0.8088, 0.761, 0.8031, 0.7608, 0.8031, 0.7608, 0.8088, 0.761, 0.8045, 0.7748, 0.7989, 0.7745, 0.7989, 0.7745, 0.8045, 0.7748, 0.8001, 0.7897, 0.7943, 0.7896, 0.7943, 0.7896, 0.8001, 0.7897, 0.7951, 0.8047, 0.7891, 0.8046, 0.7891, 0.8046, 0.7951, 0.8047, 0.7882, 0.8223, 0.7835, 0.8213, 0.7835, 0.8213, 0.7882, 0.8223, 0.7809, 0.8365, 0.7771, 0.8355, 0.7771, 0.8355, 0.7809, 0.8365, 0.7735, 0.8537, 0.7695, 0.853, 0.8333, 0.5016, 0.8365, 0.502, 0.8369, 0.511, 0.8334, 0.5099, 0.8342, 0.5185, 0.8383, 0.5193, 0.8384, 0.5343, 0.834, 0.5322, 0.834, 0.5322, 0.8384, 0.5343, 0.838, 0.5488, 0.8338, 0.5443, 0.8338, 0.5443, 0.838, 0.5488, 0.8372, 0.563, 0.8329, 0.5609, 0.8329, 0.5609, 0.8372, 0.563, 0.8359, 0.5774, 0.8319, 0.5763, 0.8319, 0.5763, 0.8359, 0.5774, 0.8347, 0.5932, 0.8311, 0.5929, 0.8311, 0.5929, 0.8347, 0.5932, 0.8333, 0.6062, 0.8288, 0.6043, 0.8288, 0.6043, 0.8333, 0.6062, 0.8318, 0.6212, 0.8271, 0.6194, 0.8271, 0.6194, 0.8318, 0.6212, 0.8296, 0.6353, 0.8252, 0.6332, 0.8252, 0.6332, 0.8296, 0.6353, 0.8276, 0.649, 0.8229, 0.6484, 0.8229, 0.6484, 0.8276, 0.649, 0.8257, 0.6619, 0.8204, 0.6627, 0.8204, 0.6627, 0.8257, 0.6619, 0.823, 0.6752, 0.8182, 0.6741, 0.8182, 0.6741, 0.823, 0.6752, 0.8209, 0.689, 0.8158, 0.6877, 0.8158, 0.6877, 0.8209, 0.689, 0.8171, 0.7031, 0.8121, 0.703, 0.8121, 0.703, 0.8171, 0.7031, 0.8142, 0.7193, 0.8085, 0.7197, 0.8085, 0.7197, 0.8142, 0.7193, 0.8105, 0.7317, 0.8053, 0.7307, 0.8053, 0.7307, 0.8105, 0.7317, 0.8071, 0.7462, 0.8021, 0.7444, 0.8021, 0.7444, 0.8071, 0.7462, 0.8031, 0.7608, 0.7977, 0.7604, 0.7977, 0.7604, 0.8031, 0.7608, 0.7989, 0.7745, 0.7935, 0.7752, 0.7935, 0.7752, 0.7989, 0.7745, 0.7943, 0.7896, 0.7886, 0.7911, 0.7886, 0.7911, 0.7943, 0.7896, 0.7891, 0.8046, 0.7837, 0.8044, 0.7837, 0.8044, 0.7891, 0.8046, 0.7835, 0.8213, 0.7789, 0.8189, 0.7789, 0.8189, 0.7835, 0.8213, 0.7771, 0.8355, 0.773, 0.8342, 0.773, 0.8342, 0.7771, 0.8355, 0.7695, 0.853, 0.7663, 0.8521, 0.831, 0.4999, 0.8333, 0.5016, 0.8334, 0.5099, 0.8308, 0.5087, 0.8309, 0.5185, 0.8342, 0.5185, 0.834, 0.5322, 0.8306, 0.5301, 0.8306, 0.5301, 0.834, 0.5322, 0.8338, 0.5443, 0.8305, 0.5372, 0.8305, 0.5372, 0.8338, 0.5443, 0.8329, 0.5609, 0.8297, 0.5556, 0.8297, 0.5556, 0.8329, 0.5609, 0.8319, 0.5763, 0.8281, 0.5741, 0.8248, 0.6024, 0.8288, 0.6043, 0.8271, 0.6194, 0.823, 0.6173, 0.823, 0.6173, 0.8271, 0.6194, 0.8252, 0.6332, 0.8212, 0.6299, 0.8212, 0.6299, 0.8252, 0.6332, 0.8229, 0.6484, 0.818, 0.6484, 0.818, 0.6484, 0.8229, 0.6484, 0.8204, 0.6627, 0.8145, 0.6668, 0.8145, 0.6668, 0.8204, 0.6627, 0.8182, 0.6741, 0.8135, 0.6728, 0.8135, 0.6728, 0.8182, 0.6741, 0.8158, 0.6877, 0.8105, 0.6854, 0.8105, 0.6854, 0.8158, 0.6877, 0.8121, 0.703, 0.8063, 0.7037, 0.8063, 0.7037, 0.8121, 0.703, 0.8085, 0.7197, 0.8019, 0.7221, 0.7697, 0.832, 0.773, 0.8342, 0.7663, 0.8521, 0.7634, 0.8502, 0.9179, 0.5011, 0.9049, 0.5159, 0.8881, 0.515, 0.8917, 0.5009, 0.9135, 0.5311, 0.9201, 0.5452, 0.8995, 0.5446, 0.8933, 0.529, 0.9201, 0.5452, 0.9244, 0.5624, 0.9051, 0.5613, 0.8995, 0.5446, 0.9244, 0.5624, 0.912, 0.5788, 0.8993, 0.5752, 0.9051, 0.5613, 0.912, 0.5788, 0.9131, 0.5918, 0.9001, 0.5899, 0.8993, 0.5752, 0.9131, 0.5918, 0.9222, 0.6084, 0.9035, 0.6053, 0.9001, 0.5899, 0.9222, 0.6084, 0.91, 0.6198, 0.8952, 0.618, 0.9035, 0.6053, 0.91, 0.6198, 0.9101, 0.6333, 0.8936, 0.631, 0.8952, 0.618, 0.9101, 0.6333, 0.9218, 0.6488, 0.8969, 0.6457, 0.8936, 0.631, 0.9218, 0.6488, 0.911, 0.661, 0.891, 0.658, 0.8969, 0.6457, 0.911, 0.661, 0.91, 0.675, 0.8921, 0.6721, 0.891, 0.658, 0.91, 0.675, 0.9116, 0.692, 0.8933, 0.6871, 0.8921, 0.6721, 0.9116, 0.692, 0.891, 0.6997, 0.8798, 0.6974, 0.8933, 0.6871, 0.891, 0.6997, 0.8823, 0.7106, 0.8737, 0.7098, 0.8798, 0.6974, 0.8823, 0.7106, 0.8977, 0.7293, 0.8772, 0.7257, 0.8737, 0.7098, 0.8977, 0.7293, 0.9066, 0.7451, 0.8794, 0.7419, 0.8772, 0.7257, 0.9066, 0.7451, 0.9052, 0.7614, 0.8755, 0.7557, 0.8794, 0.7419, 0.9052, 0.7614, 0.8782, 0.771, 0.8648, 0.7681, 0.8755, 0.7557, 0.8782, 0.771, 0.8715, 0.7824, 0.8602, 0.7809, 0.8648, 0.7681, 0.8715, 0.7824, 0.8759, 0.7954, 0.8607, 0.7938, 0.8602, 0.7809, 0.8759, 0.7954, 0.8788, 0.8121, 0.8554, 0.8094, 0.8607, 0.7938, 0.8788, 0.8121, 0.8581, 0.8281, 0.8444, 0.8267, 0.8554, 0.8094, 0.8581, 0.8281, 0.8439, 0.846, 0.8292, 0.8425, 0.8444, 0.8267, 0.8439, 0.846, 0.8375, 0.8622, 0.8224, 0.8595, 0.8292, 0.8425, 0.8404, 0.5119, 0.8429, 0.5212, 0.8383, 0.5193, 0.8369, 0.511, 0.8568, 0.5135, 0.86, 0.5256, 0.8532, 0.5243, 0.8495, 0.5131, 0.8814, 0.5146, 0.8839, 0.5281, 0.8749, 0.5274, 0.8738, 0.5142, 0.9472, 0.5128, 0.9834, 0.5291, 0.9385, 0.5329, 0.9345, 0.5157, 0.8369, 0.511, 0.8383, 0.5193, 0.8342, 0.5185, 0.8334, 0.5099, 0.8495, 0.5131, 0.8532, 0.5243, 0.848, 0.5229, 0.8442, 0.5126, 0.8334, 0.5099, 0.8342, 0.5185, 0.8309, 0.5185, 0.8308, 0.5087, 0.9345, 0.5157, 0.9385, 0.5329, 0.9135, 0.5311, 0.9049, 0.5159, 0.8738, 0.5142, 0.8749, 0.5274, 0.8672, 0.5267, 0.8656, 0.5139, 0.8442, 0.5126, 0.848, 0.5229, 0.8429, 0.5212, 0.8404, 0.5119, 0.9049, 0.5159, 0.9135, 0.5311, 0.8933, 0.529, 0.8881, 0.515, 0.8881, 0.515, 0.8933, 0.529, 0.8839, 0.5281, 0.8814, 0.5146, 0.8656, 0.5139, 0.8672, 0.5267, 0.86, 0.5256, 0.8568, 0.5135, 0.8664, 0.4892, 0.8579, 0.4898, 0.8574, 0.4785, 0.8648, 0.4774, 0.8878, 0.4893, 0.8813, 0.4888, 0.8821, 0.4756, 0.8918, 0.4747, 0.9045, 0.4908, 0.8878, 0.4893, 0.8918, 0.4747, 0.9122, 0.4727, 0.8405, 0.4925, 0.8371, 0.4938, 0.8382, 0.4856, 0.8428, 0.4835, 0.8579, 0.4898, 0.8504, 0.4906, 0.8512, 0.4799, 0.8574, 0.4785, 0.8813, 0.4888, 0.8742, 0.4888, 0.8726, 0.4765, 0.8821, 0.4756, 0.9406, 0.4873, 0.934, 0.4871, 0.9393, 0.4701, 0.9749, 0.4679, 0.8371, 0.4938, 0.8382, 0.4856, 0.8339, 0.488, 0.8334, 0.4951, 0.8504, 0.4906, 0.8512, 0.4799, 0.8469, 0.4816, 0.8446, 0.4914, 0.8742, 0.4888, 0.8664, 0.4892, 0.8648, 0.4774, 0.8726, 0.4765, 0.934, 0.4871, 0.9045, 0.4908, 0.9122, 0.4727, 0.9393, 0.4701, 0.8334, 0.4951, 0.831, 0.4967, 0.8311, 0.4907, 0.8339, 0.488, 0.8446, 0.4914, 0.8405, 0.4925, 0.8428, 0.4835, 0.8469, 0.4816, 0.8259, 0.5926, 0.8281, 0.5741, 0.8319, 0.5763, 0.8311, 0.5929, 0.8259, 0.5926, 0.8311, 0.5929, 0.8288, 0.6043, 0.8248, 0.6024, 0.7999, 0.7301, 0.8019, 0.7221, 0.8085, 0.7197, 0.8053, 0.7307, 0.7999, 0.7301, 0.8053, 0.7307, 0.8021, 0.7444, 0.7973, 0.7407, 0.7924, 0.759, 0.7977, 0.7604, 0.7935, 0.7752, 0.7874, 0.7773, 0.7924, 0.759, 0.7973, 0.7407, 0.8021, 0.7444, 0.7977, 0.7604, 0.782, 0.7956, 0.7874, 0.7773, 0.7935, 0.7752, 0.7886, 0.7911, 0.782, 0.7956, 0.7886, 0.7911, 0.7837, 0.8044, 0.7792, 0.804, 0.7759, 0.814, 0.7789, 0.8189, 0.773, 0.8342, 0.7697, 0.832, 0.7759, 0.814, 0.7792, 0.804, 0.7837, 0.8044, 0.7789, 0.8189])
me_cube_001.materials.append(mat_material)
me_cube_001.update()
me_cylinder = bpy.data.meshes.new('Cylinder')
me_cylinder.from_pydata([(0.5, -0.5, -0.5), (0.4607, -0.4992, -0.5), (0.4215, -0.4969, -0.5), (0.3825, -0.4931, -0.5), (0.3436, -0.4877, -0.5), (0.3049, -0.4808, -0.5), (0.2666, -0.4724, -0.5), (0.2286, -0.4625, -0.5), (0.191, -0.4511, -0.5), (0.1539, -0.4382, -0.5), (0.1173, -0.4239, -0.5), (0.08134, -0.4081, -0.5), (0.04601, -0.391, -0.5), (0.01138, -0.3725, -0.5), (-0.0225, -0.3526, -0.5), (-0.05557, -0.3315, -0.5), (-0.08779, -0.309, -0.5), (-0.1191, -0.2853, -0.5), (-0.1494, -0.2604, -0.5), (-0.1788, -0.2343, -0.5), (-0.2071, -0.2071, -0.5), (-0.2343, -0.1788, -0.5), (-0.2604, -0.1494, -0.5), (-0.2853, -0.1191, -0.5), (-0.309, -0.08779, -0.5), (-0.3315, -0.05557, -0.5), (-0.3526, -0.0225, -0.5), (-0.3725, 0.01138, -0.5), (-0.391, 0.04601, -0.5), (-0.4081, 0.08134, -0.5), (-0.4239, 0.1173, -0.5), (-0.4382, 0.1539, -0.5), (-0.4511, 0.191, -0.5), (-0.4625, 0.2286, -0.5), (-0.4724, 0.2666, -0.5), (-0.4808, 0.3049, -0.5), (-0.4877, 0.3436, -0.5), (-0.4931, 0.3825, -0.5), (-0.4969, 0.4215, -0.5), (-0.4992, 0.4607, -0.5), (-0.5, 0.5, -0.5), (0.5, 0.5, -0.5), (0.5, 0.5, 0.5), (0.5, -0.5, 0.5), (0.4605, -0.4995, 0.5), (0.4213, -0.4972, 0.5), (0.3822, -0.4934, 0.5), (0.3433, -0.488, 0.5), (0.3047, -0.4811, 0.5), (0.2663, -0.4727, 0.5), (0.2283, -0.4628, 0.5), (0.1907, -0.4514, 0.5), (0.1536, -0.4385, 0.5), (0.1171, -0.4242, 0.5), (0.08109, -0.4085, 0.5), (0.04576, -0.3913, 0.5), (0.01113, -0.3728, 0.5), (-0.02275, -0.353, 0.5), (-0.05582, -0.3318, 0.5), (-0.08804, -0.3093, 0.5), (-0.1193, -0.2856, 0.5), (-0.1497, -0.2607, 0.5), (-0.1791, -0.2346, 0.5), (-0.2074, -0.2074, 0.5), (-0.2346, -0.1791, 0.5), (-0.2607, -0.1498, 0.5), (-0.2856, -0.1194, 0.5), (-0.3093, -0.0881, 0.5), (-0.3317, -0.05588, 0.5), (-0.3529, -0.02281, 0.5), (-0.3727, 0.01107, 0.5), (-0.3913, 0.0457, 0.5), (-0.4084, 0.08103, 0.5), (-0.4241, 0.117, 0.5), (-0.4384, 0.1536, 0.5), (-0.4513, 0.1907, 0.5), (-0.4627, 0.2282, 0.5), (-0.4726, 0.2662, 0.5), (-0.481, 0.3046, 0.5), (-0.4879, 0.3433, 0.5), (-0.4933, 0.3822, 0.5), (-0.4972, 0.4212, 0.5), (-0.4995, 0.4604, 0.5), (-0.5002, 0.4997, 0.5)], [], [(44, 43, 42), (44, 42, 45), (45, 42, 46), (46, 42, 47), (47, 42, 48), (48, 42, 49), (49, 42, 50), (50, 42, 51), (51, 42, 52), (52, 42, 53), (53, 42, 54), (54, 42, 55), (55, 42, 56), (56, 42, 57), (57, 42, 58), (58, 42, 59), (59, 42, 60), (60, 42, 61), (61, 42, 62), (62, 42, 63), (63, 42, 64), (64, 42, 65), (65, 42, 66), (66, 42, 67), (67, 42, 68), (68, 42, 69), (69, 42, 70), (70, 42, 71), (71, 42, 72), (72, 42, 73), (73, 42, 74), (74, 42, 75), (42, 76, 75), (76, 42, 77), (77, 42, 78), (78, 42, 79), (79, 42, 80), (80, 42, 81), (81, 42, 82), (82, 42, 83), (0, 43, 44, 1), (1, 44, 45, 2), (2, 45, 46, 3), (3, 46, 47, 4), (4, 47, 48, 5), (5, 48, 49, 6), (6, 49, 50, 7), (7, 50, 51, 8), (8, 51, 52, 9), (9, 52, 53, 10), (10, 53, 54, 11), (11, 54, 55, 12), (12, 55, 56, 13), (13, 56, 57, 14), (14, 57, 58, 15), (15, 58, 59, 16), (16, 59, 60, 17), (17, 60, 61, 18), (18, 61, 62, 19), (19, 62, 63, 20), (20, 63, 64, 21), (21, 64, 65, 22), (22, 65, 66, 23), (23, 66, 67, 24), (24, 67, 68, 25), (25, 68, 69, 26), (26, 69, 70, 27), (27, 70, 71, 28), (28, 71, 72, 29), (29, 72, 73, 30), (30, 73, 74, 31), (31, 74, 75, 32), (32, 75, 76, 33), (33, 76, 77, 34), (34, 77, 78, 35), (35, 78, 79, 36), (36, 79, 80, 37), (37, 80, 81, 38), (38, 81, 82, 39), (39, 82, 83, 40), (40, 83, 42, 41), (1, 41, 0), (41, 1, 2), (41, 2, 3), (41, 3, 4), (41, 4, 5), (41, 5, 6), (41, 6, 7), (41, 7, 8), (41, 8, 9), (41, 9, 10), (41, 10, 11), (41, 11, 12), (41, 12, 13), (41, 13, 14), (41, 14, 15), (41, 15, 16), (41, 16, 17), (41, 17, 18), (41, 18, 19), (41, 19, 20), (41, 20, 21), (41, 21, 22), (41, 22, 23), (41, 23, 24), (41, 24, 25), (41, 25, 26), (41, 26, 27), (41, 27, 28), (41, 28, 29), (41, 29, 30), (41, 30, 31), (41, 31, 32), (41, 32, 33), (41, 33, 34), (41, 34, 35), (41, 35, 36), (41, 36, 37), (41, 37, 38), (41, 38, 39), (41, 39, 40), (43, 0, 41, 42)])
_uv = me_cylinder.uv_layers.new(name='UVMap')
_uv.uv.foreach_set('vector', [0.9993, 0.9605, 0.9997, 1.0, 1.588e-08, 1.0, 0.9993, 0.9605, 1.588e-08, 1.0, 0.997, 0.9213, 0.997, 0.9213, 1.588e-08, 1.0, 0.9931, 0.8822, 0.9931, 0.8822, 1.588e-08, 1.0, 0.9877, 0.8434, 0.9877, 0.8434, 1.588e-08, 1.0, 0.9808, 0.8047, 0.9808, 0.8047, 1.588e-08, 1.0, 0.9724, 0.7664, 0.9724, 0.7664, 1.588e-08, 1.0, 0.9625, 0.7284, 0.9625, 0.7284, 1.588e-08, 1.0, 0.9511, 0.6908, 0.9511, 0.6908, 1.588e-08, 1.0, 0.9383, 0.6537, 0.9383, 0.6537, 1.588e-08, 1.0, 0.9239, 0.6172, 0.9239, 0.6172, 1.588e-08, 1.0, 0.9082, 0.5812, 0.9082, 0.5812, 1.588e-08, 1.0, 0.8911, 0.5459, 0.8911, 0.5459, 1.588e-08, 1.0, 0.8726, 0.5113, 0.8726, 0.5113, 1.588e-08, 1.0, 0.8527, 0.4774, 0.8527, 0.4774, 1.588e-08, 1.0, 0.8316, 0.4443, 0.8316, 0.4443, 1.588e-08, 1.0, 0.8091, 0.4121, 0.8091, 0.4121, 1.588e-08, 1.0, 0.7854, 0.3808, 0.7854, 0.3808, 1.588e-08, 1.0, 0.7605, 0.3505, 0.7605, 0.3505, 1.588e-08, 1.0, 0.7344, 0.3211, 0.7344, 0.3211, 1.588e-08, 1.0, 0.7072, 0.2928, 0.7072, 0.2928, 1.588e-08, 1.0, 0.6789, 0.2656, 0.6789, 0.2656, 1.588e-08, 1.0, 0.6496, 0.2395, 0.6496, 0.2395, 1.588e-08, 1.0, 0.6192, 0.2146, 0.6192, 0.2146, 1.588e-08, 1.0, 0.5879, 0.1909, 0.5879, 0.1909, 1.588e-08, 1.0, 0.5557, 0.1685, 0.5557, 0.1685, 1.588e-08, 1.0, 0.5227, 0.1473, 0.5227, 0.1473, 1.588e-08, 1.0, 0.4888, 0.1275, 0.4888, 0.1275, 1.588e-08, 1.0, 0.4542, 0.109, 0.4542, 0.109, 1.588e-08, 1.0, 0.4189, 0.09183, 0.4189, 0.09183, 1.588e-08, 1.0, 0.3829, 0.0761, 0.3829, 0.0761, 1.588e-08, 1.0, 0.3463, 0.06179, 0.3463, 0.06179, 1.588e-08, 1.0, 0.3092, 0.04893, 1.588e-08, 1.0, 0.2717, 0.03754, 0.3092, 0.04893, 0.2717, 0.03754, 1.588e-08, 1.0, 0.2337, 0.02762, 0.2337, 0.02762, 1.588e-08, 1.0, 0.1953, 0.01921, 0.1953, 0.01921, 1.588e-08, 1.0, 0.1567, 0.01231, 0.1567, 0.01231, 1.588e-08, 1.0, 0.1178, 0.00693, 0.1178, 0.00693, 1.588e-08, 1.0, 0.07874, 0.003082, 0.07874, 0.003082, 1.588e-08, 1.0, 0.03955, 0.0007707, 0.03955, 0.0007707, 1.588e-08, 1.0, 0.0002987, -5.958e-08, 0.5003, 0.9996, 0.5003, 0.0004274, 0.5252, 0.0004301, 0.5251, 0.9996, 0.5251, 0.9996, 0.5252, 0.0004301, 0.5502, 0.0004278, 0.5501, 0.9996, 0.5501, 0.9996, 0.5502, 0.0004278, 0.5755, 0.0004259, 0.5754, 0.9995, 0.5754, 0.9995, 0.5755, 0.0004259, 0.6009, 0.0004243, 0.6008, 0.9995, 0.6008, 0.9995, 0.6009, 0.0004243, 0.6265, 0.0004232, 0.6264, 0.9995, 0.6264, 0.9995, 0.6265, 0.0004232, 0.6521, 0.0004224, 0.652, 0.9995, 0.652, 0.9995, 0.6521, 0.0004224, 0.6778, 0.000422, 0.6777, 0.9995, 0.6777, 0.9995, 0.6778, 0.000422, 0.7036, 0.000422, 0.7035, 0.9995, 0.7035, 0.9995, 0.7036, 0.000422, 0.7293, 0.0004224, 0.7292, 0.9995, 0.7292, 0.9995, 0.7293, 0.0004224, 0.7549, 0.0004232, 0.7548, 0.9995, 0.7548, 0.9995, 0.7549, 0.0004232, 0.7805, 0.0004243, 0.7804, 0.9995, 0.7804, 0.9995, 0.7805, 0.0004243, 0.8059, 0.0004259, 0.8058, 0.9995, 0.8058, 0.9995, 0.8059, 0.0004259, 0.8311, 0.0004278, 0.831, 0.9996, 0.831, 0.9996, 0.8311, 0.0004278, 0.8562, 0.0004301, 0.8561, 0.9996, 0.8561, 0.9996, 0.8562, 0.0004301, 0.8809, 0.0004328, 0.8808, 0.9996, 0.8808, 0.9996, 0.8809, 0.0004328, 0.9054, 0.0004358, 0.9053, 0.9996, 0.9053, 0.9996, 0.9054, 0.0004358, 0.9295, 0.0004392, 0.9294, 0.9996, 0.9294, 0.9996, 0.9295, 0.0004392, 0.9533, 0.000443, 0.9532, 0.9996, 0.9532, 0.9996, 0.9533, 0.000443, 0.9767, 0.0004471, 0.9766, 0.9996, 0.9766, 0.9996, 0.9767, 0.0004471, 0.9996, 0.0004516, 0.9995, 0.9996, 0.001168, 0.9996, 0.00102, 0.000449, 0.02395, 0.0004448, 0.0241, 0.9996, 0.0241, 0.9996, 0.02395, 0.0004448, 0.04732, 0.0004411, 0.04747, 0.9996, 0.04747, 0.9996, 0.04732, 0.0004411, 0.0711, 0.0004376, 0.07124, 0.9996, 0.07124, 0.9996, 0.0711, 0.0004376, 0.09524, 0.0004346, 0.09539, 0.9996, 0.09539, 0.9996, 0.09524, 0.0004346, 0.1197, 0.0004318, 0.1199, 0.9996, 0.1199, 0.9996, 0.1197, 0.0004318, 0.1445, 0.0004294, 0.1446, 0.9996, 0.1446, 0.9996, 0.1445, 0.0004294, 0.1695, 0.0004272, 0.1697, 0.9996, 0.1697, 0.9996, 0.1695, 0.0004272, 0.1947, 0.0004255, 0.1949, 0.9995, 0.1949, 0.9995, 0.1947, 0.0004255, 0.2202, 0.0004241, 0.2203, 0.9995, 0.2203, 0.9995, 0.2202, 0.0004241, 0.2457, 0.000423, 0.2459, 0.9995, 0.2459, 0.9995, 0.2457, 0.000423, 0.2714, 0.0004224, 0.2715, 0.9995, 0.2715, 0.9995, 0.2714, 0.0004224, 0.2971, 0.000422, 0.2972, 0.9995, 0.2972, 0.9995, 0.2971, 0.000422, 0.3228, 0.000422, 0.323, 0.9995, 0.323, 0.9995, 0.3228, 0.000422, 0.3485, 0.0004224, 0.3487, 0.9995, 0.3487, 0.9995, 0.3485, 0.0004224, 0.3742, 0.000423, 0.3743, 0.9995, 0.3743, 0.9995, 0.3742, 0.000423, 0.3997, 0.0004241, 0.3999, 0.9995, 0.3999, 0.9995, 0.3997, 0.0004241, 0.4252, 0.0004255, 0.4253, 0.9995, 0.4253, 0.9995, 0.4252, 0.0004255, 0.4504, 0.0004272, 0.4506, 0.9996, 0.4506, 0.9996, 0.4504, 0.0004272, 0.4754, 0.0004294, 0.4756, 0.9996, 0.4756, 0.9996, 0.4754, 0.0004294, 0.5002, 0.0004318, 0.5003, 0.9996, 0.4999, 0.4697, 0.003189, 0.4666, -1.49e-08, 6.513e-16, 0.4999, -2.185e-08, 0.4875, 7.068e-05, 7.071e-05, 7.068e-05, 0.5, 7.068e-05, 7.071e-05, 7.068e-05, 0.4875, 7.068e-05, 0.475, 7.068e-05, 7.071e-05, 7.068e-05, 0.475, 7.068e-05, 0.4625, 7.068e-05, 7.071e-05, 7.068e-05, 0.4625, 7.068e-05, 0.45, 7.068e-05, 7.071e-05, 7.068e-05, 0.45, 7.068e-05, 0.4375, 7.068e-05, 7.071e-05, 7.068e-05, 0.4375, 7.068e-05, 0.425, 7.068e-05, 7.071e-05, 7.068e-05, 0.425, 7.068e-05, 0.4125, 7.068e-05, 7.071e-05, 7.068e-05, 0.4125, 7.068e-05, 0.4, 7.068e-05, 7.071e-05, 7.068e-05, 0.4, 7.068e-05, 0.3875, 7.068e-05, 7.071e-05, 7.068e-05, 0.3875, 7.068e-05, 0.375, 7.068e-05, 7.071e-05, 7.068e-05, 0.375, 7.068e-05, 0.3625, 7.068e-05, 7.071e-05, 7.068e-05, 0.3625, 7.068e-05, 0.35, 7.068e-05, 7.071e-05, 7.068e-05, 0.35, 7.068e-05, 0.3375, 7.068e-05, 7.071e-05, 7.068e-05, 0.3375, 7.068e-05, 0.325, 7.068e-05, 7.071e-05, 7.068e-05, 0.325, 7.068e-05, 0.3125, 7.068e-05, 7.071e-05, 7.068e-05, 0.3125, 7.068e-05, 0.3, 7.068e-05, 7.071e-05, 7.068e-05, 0.3, 7.068e-05, 0.2875, 7.068e-05, 7.071e-05, 7.068e-05, 0.2875, 7.068e-05, 0.275, 7.068e-05, 7.071e-05, 7.068e-05, 0.275, 7.068e-05, 0.2625, 7.068e-05, 7.071e-05, 7.068e-05, 0.2625, 7.068e-05, 0.25, 7.068e-05, 7.071e-05, 7.068e-05, 0.25, 7.068e-05, 0.2375, 7.068e-05, 7.071e-05, 7.068e-05, 0.2375, 7.068e-05, 0.225, 7.068e-05, 7.071e-05, 7.068e-05, 0.225, 7.068e-05, 0.2125, 7.068e-05, 7.071e-05, 7.068e-05, 0.2125, 7.068e-05, 0.2, 7.068e-05, 7.071e-05, 7.068e-05, 0.2, 7.068e-05, 0.1875, 7.068e-05, 7.071e-05, 7.068e-05, 0.1875, 7.068e-05, 0.175, 7.068e-05, 7.071e-05, 7.068e-05, 0.175, 7.068e-05, 0.1625, 7.068e-05, 7.071e-05, 7.068e-05, 0.1625, 7.068e-05, 0.15, 7.068e-05, 7.071e-05, 7.068e-05, 0.15, 7.068e-05, 0.1376, 7.068e-05, 7.071e-05, 7.068e-05, 0.1376, 7.068e-05, 0.1251, 7.068e-05, 7.071e-05, 7.068e-05, 0.1251, 7.068e-05, 0.1126, 7.068e-05, 7.071e-05, 7.068e-05, 0.1126, 7.068e-05, 0.1001, 7.068e-05, 7.071e-05, 7.068e-05, 0.1001, 7.068e-05, 0.08756, 7.068e-05, 7.071e-05, 7.068e-05, 0.08756, 7.068e-05, 0.07506, 7.068e-05, 7.071e-05, 7.068e-05, 0.07506, 7.068e-05, 0.06256, 7.068e-05, 7.071e-05, 7.068e-05, 0.06256, 7.068e-05, 0.05006, 7.068e-05, 7.071e-05, 7.068e-05, 0.05006, 7.068e-05, 0.03757, 7.068e-05, 7.071e-05, 7.068e-05, 0.03757, 7.068e-05, 0.02507, 7.068e-05, 7.071e-05, 7.068e-05, 0.02507, 7.068e-05, 0.01257, 7.068e-05, 7.071e-05, 7.068e-05, 0.01257, 7.068e-05, 7.071e-05, 7.068e-05, 0.4999, 0.4713, 0.4999, -1.391e-08, 0.9999, -5.761e-08, 0.9999, 0.4697])
me_cylinder.update()

# ---- objects
ob_light = bpy.data.objects.new('Light', light_light)
ob_camera = bpy.data.objects.new('Camera', cam_camera)
ob_grass = bpy.data.objects.new('Grass', me_cube_001)
ob_cylinder_001 = bpy.data.objects.new('Cylinder.001', me_cylinder)

# ---- transforms, parenting, visibility, modifiers, constraints
ob_light.location = (-3.401, -1.193, 7.866)
ob_light.rotation_euler = (0.6503, 0.05522, 1.866)
ob_light.lock_rotations_4d = False
ob_light.empty_display_type = 'ARROWS'
ob_light.color = (0.0, 0.0, 0.0, 0.0)
ob_light.lineart.crease_threshold = 0.0
ob_camera.location = (7.359, -6.926, 4.958)
ob_camera.rotation_euler = (1.109, 0.0, 0.8149)
ob_camera.lock_rotations_4d = False
ob_camera.empty_display_type = 'ARROWS'
ob_camera.color = (0.0, 0.0, 0.0, 0.0)
ob_camera.display_type = 'WIRE'
ob_camera.lineart.crease_threshold = 0.0
ob_grass.parent = ob_cylinder_001
ob_grass.location = (3.725e-09, 0.0, 0.0)
ob_grass.rotation_euler = (0.0, -0.0, 0.004347)
ob_grass.lock_scale = (True, True, True)
_m = ob_grass.modifiers.new('Solidify', 'SOLIDIFY')
_m.thickness = 0.03
ob_cylinder_001.location = (0.0, 0.0, 0.0)
ob_cylinder_001.lock_scale = (True, True, True)

# ---- collection membership
col_collection.objects.link(ob_light)
col_collection.objects.link(ob_camera)
col_collection.objects.link(ob_grass)
col_collection.objects.link(ob_cylinder_001)

# ---- scene / render settings (as saved in the file)
scene.camera = ob_camera
scene.frame_start = 1; scene.frame_end = 250; scene.frame_set(1)
scene.render.engine = 'BLENDER_EEVEE_NEXT'
scene.cycles.sampling_pattern = 'TABULATED_SOBOL'
bpy.context.view_layer.update()

